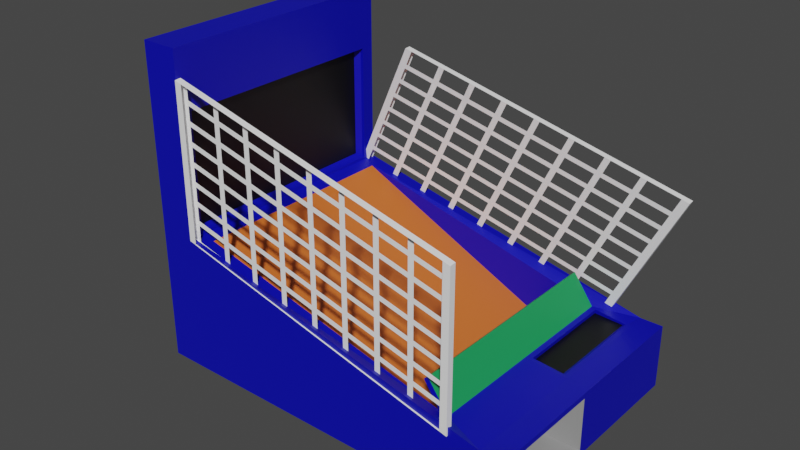 # Source: BasketballGame.blend  (saved by Blender 2.93.21; exported with 4.5.12 LTS)
import bpy
from mathutils import Matrix  # noqa: F401  (used for matrix-valued properties, if any)

bpy.ops.wm.read_factory_settings(use_empty=True)
scene = bpy.context.scene
scene.name = 'Scene'

# ---- collections
col_collection = bpy.data.collections.new('Collection'); scene.collection.children.link(col_collection)

# ---- materials (node trees are filled in below, after node groups)
mat_game_grid = bpy.data.materials.new('game grid')
mat_game_grid.use_transparent_shadow = False
mat_basketball_mechine = bpy.data.materials.new('basketball mechine')
mat_basketball_mechine.use_transparent_shadow = False
mat_basketball_screen = bpy.data.materials.new('basketball screen')
mat_basketball_screen.use_transparent_shadow = False
mat_basketball_base = bpy.data.materials.new('basketball base ')
mat_basketball_base.use_transparent_shadow = False
mat_basketball_buffer = bpy.data.materials.new('basketball buffer')
mat_basketball_buffer.use_transparent_shadow = False
mat_mechine_hole = bpy.data.materials.new('mechine hole')
mat_mechine_hole.use_transparent_shadow = False

# ---- material node trees
mat_game_grid.use_nodes = True; mat_game_grid.node_tree.nodes.clear()
_N = mat_game_grid.node_tree.nodes; _L = mat_game_grid.node_tree.links
n0 = _N.new('ShaderNodeBsdfPrincipled'); n0.name = 'Principled BSDF'; n0.location = (10, 300)
n0.distribution = 'GGX'
n0.subsurface_method = 'BURLEY'
n0.inputs[0].default_value = (1.0, 1.0, 1.0, 1.0)
n0.inputs[3].default_value = 1.45
n0.inputs[27].default_value = (0.0, 0.0, 0.0, 1.0)
n0.inputs[28].default_value = 1.0
n1 = _N.new('ShaderNodeOutputMaterial'); n1.name = 'Material Output'; n1.location = (300, 300)
_L.new(n0.outputs[0], n1.inputs[0])
n1.is_active_output = True
mat_basketball_mechine.use_nodes = True; mat_basketball_mechine.node_tree.nodes.clear()
_N = mat_basketball_mechine.node_tree.nodes; _L = mat_basketball_mechine.node_tree.links
n0 = _N.new('ShaderNodeBsdfPrincipled'); n0.name = 'Principled BSDF'; n0.location = (10, 300)
n0.distribution = 'GGX'
n0.subsurface_method = 'BURLEY'
n0.inputs[0].default_value = (0.0, 0.001015, 0.4385, 1.0)
n0.inputs[3].default_value = 1.45
n0.inputs[27].default_value = (0.0, 0.0, 0.0, 1.0)
n0.inputs[28].default_value = 1.0
n1 = _N.new('ShaderNodeOutputMaterial'); n1.name = 'Material Output'; n1.location = (300, 300)
_L.new(n0.outputs[0], n1.inputs[0])
n1.is_active_output = True
mat_basketball_screen.use_nodes = True; mat_basketball_screen.node_tree.nodes.clear()
_N = mat_basketball_screen.node_tree.nodes; _L = mat_basketball_screen.node_tree.links
n0 = _N.new('ShaderNodeBsdfPrincipled'); n0.name = 'Principled BSDF'; n0.location = (10, 300)
n0.distribution = 'GGX'
n0.subsurface_method = 'BURLEY'
n0.inputs[0].default_value = (0.0, 0.0, 0.0, 1.0)
n0.inputs[3].default_value = 1.45
n0.inputs[27].default_value = (0.0, 0.0, 0.0, 1.0)
n0.inputs[28].default_value = 1.0
n1 = _N.new('ShaderNodeOutputMaterial'); n1.name = 'Material Output'; n1.location = (300, 300)
_L.new(n0.outputs[0], n1.inputs[0])
n1.is_active_output = True
mat_basketball_base.use_nodes = True; mat_basketball_base.node_tree.nodes.clear()
_N = mat_basketball_base.node_tree.nodes; _L = mat_basketball_base.node_tree.links
n0 = _N.new('ShaderNodeBsdfPrincipled'); n0.name = 'Principled BSDF'; n0.location = (10, 300)
n0.distribution = 'GGX'
n0.subsurface_method = 'BURLEY'
n0.inputs[0].default_value = (0.6819, 0.1421, 0.02182, 1.0)
n0.inputs[3].default_value = 1.45
n0.inputs[27].default_value = (0.0, 0.0, 0.0, 1.0)
n0.inputs[28].default_value = 1.0
n1 = _N.new('ShaderNodeOutputMaterial'); n1.name = 'Material Output'; n1.location = (300, 300)
_L.new(n0.outputs[0], n1.inputs[0])
n1.is_active_output = True
mat_basketball_buffer.use_nodes = True; mat_basketball_buffer.node_tree.nodes.clear()
_N = mat_basketball_buffer.node_tree.nodes; _L = mat_basketball_buffer.node_tree.links
n0 = _N.new('ShaderNodeBsdfPrincipled'); n0.name = 'Principled BSDF'; n0.location = (10, 300)
n0.distribution = 'GGX'
n0.subsurface_method = 'BURLEY'
n0.inputs[0].default_value = (0.01128, 0.3083, 0.08834, 1.0)
n0.inputs[3].default_value = 1.45
n0.inputs[27].default_value = (0.0, 0.0, 0.0, 1.0)
n0.inputs[28].default_value = 1.0
n1 = _N.new('ShaderNodeOutputMaterial'); n1.name = 'Material Output'; n1.location = (300, 300)
_L.new(n0.outputs[0], n1.inputs[0])
n1.is_active_output = True
mat_mechine_hole.use_nodes = True; mat_mechine_hole.node_tree.nodes.clear()
_N = mat_mechine_hole.node_tree.nodes; _L = mat_mechine_hole.node_tree.links
n0 = _N.new('ShaderNodeBsdfPrincipled'); n0.name = 'Principled BSDF'; n0.location = (10, 300)
n0.distribution = 'GGX'
n0.subsurface_method = 'BURLEY'
n0.inputs[0].default_value = (0.3238, 0.3238, 0.3238, 1.0)
n0.inputs[3].default_value = 1.45
n0.inputs[27].default_value = (0.0, 0.0, 0.0, 1.0)
n0.inputs[28].default_value = 1.0
n1 = _N.new('ShaderNodeOutputMaterial'); n1.name = 'Material Output'; n1.location = (300, 300)
_L.new(n0.outputs[0], n1.inputs[0])
n1.is_active_output = True

# ---- world
world_world = bpy.data.worlds.new('World'); scene.world = world_world
world_world.use_nodes = True; world_world.node_tree.nodes.clear()
_N = world_world.node_tree.nodes; _L = world_world.node_tree.links
n0 = _N.new('ShaderNodeOutputWorld'); n0.name = 'World Output'; n0.location = (300, 300)
n1 = _N.new('ShaderNodeBackground'); n1.name = 'Background'; n1.location = (10, 300)
n1.inputs[0].default_value = (0.05088, 0.05088, 0.05088, 1.0)
_L.new(n1.outputs[0], n0.inputs[0])
n0.is_active_output = True
world_world.color = (0.05088, 0.05088, 0.05088)
world_world.use_sun_shadow = False
world_world.sun_shadow_jitter_overblur = 0.0

# ---- meshes
me_cube_003 = bpy.data.meshes.new('Cube.003')
me_cube_003.from_pydata([(-1.0, -2.218, -0.7633), (-1.0, -2.218, 1.237), (-1.0, -0.2175, -0.7555), (-1.0, -0.2175, 1.244), (1.0, -2.367, -1.724), (1.0, -2.367, 0.2764), (1.0, -0.367, -1.716), (1.0, -0.367, 0.2841), (-1.0, -2.218, 0.2367), (1.0, -2.367, -0.7236), (1.0, -2.367, -1.224), (-1.0, -2.218, -0.2633), (-1.0, -2.218, 0.7367), (1.0, -2.367, -0.2236), (1.0, -2.367, -0.4736), (-1.0, -2.218, 0.4867), (-1.0, -2.218, 0.9867), (1.0, -2.367, 0.02639), (-1.0, -2.218, -0.01326), (1.0, -2.367, -0.9736), (1.0, -2.367, -1.474), (-1.0, -2.218, -0.5133), (-1.0, -0.2175, 1.028), (-1.0, -0.2175, 0.9612), (-1.0, -0.2475, 0.9944), (1.0, -0.367, 0.0008866), (1.0, -0.367, 0.06741), (1.0, -0.397, 0.03403), (-1.0, -0.2175, 0.7778), (-1.0, -0.2175, 0.7112), (-1.0, -0.2475, 0.7444), (1.0, -0.367, -0.2491), (1.0, -0.367, -0.1826), (1.0, -0.397, -0.216), (-1.0, -0.2175, 0.5278), (-1.0, -0.2175, 0.4612), (-1.0, -0.2475, 0.4944), (1.0, -0.367, -0.4991), (1.0, -0.367, -0.4326), (1.0, -0.397, -0.466), (-1.0, -0.2175, 0.2778), (-1.0, -0.2175, 0.2112), (-1.0, -0.2475, 0.2444), (1.0, -0.367, -0.7491), (1.0, -0.367, -0.6826), (1.0, -0.397, -0.716), (-1.0, -0.2175, 0.02776), (-1.0, -0.2175, -0.03876), (-1.0, -0.2475, -0.005617), (1.0, -0.367, -0.9991), (1.0, -0.367, -0.9326), (1.0, -0.397, -0.966), (-1.0, -0.2175, -0.2222), (-1.0, -0.2175, -0.2888), (-1.0, -0.2475, -0.2556), (1.0, -0.367, -1.249), (1.0, -0.367, -1.183), (1.0, -0.397, -1.216), (-1.0, -0.2175, -0.4722), (-1.0, -0.2175, -0.5388), (-1.0, -0.2475, -0.5056), (1.0, -0.367, -1.499), (1.0, -0.367, -1.433), (1.0, -0.397, -1.466), (-0.95, -0.2213, -0.7795), (-0.95, -0.2213, 1.22), (-0.95, -2.221, -0.7873), (-0.95, -2.221, 1.213), (-0.95, -2.221, 0.2127), (-0.95, -2.221, -0.2873), (-0.95, -2.221, 0.7127), (-0.95, -2.221, 0.4627), (-0.95, -2.221, 0.9627), (-0.95, -2.221, -0.03727), (-0.95, -2.221, -0.5373), (-0.95, -0.2213, 1.004), (-0.95, -0.2213, 0.9372), (-0.95, -0.2213, 0.7538), (-0.95, -0.2213, 0.6872), (-0.95, -0.2213, 0.5038), (-0.95, -0.2213, 0.4372), (-0.95, -0.2213, 0.2538), (-0.95, -0.2213, 0.1872), (-0.95, -0.2213, 0.003752), (-0.95, -0.2213, -0.06277), (-0.95, -0.2213, -0.2462), (-0.95, -0.2213, -0.3128), (-0.95, -0.2213, -0.4962), (-0.95, -0.2213, -0.5628), (0.9513, -0.3634, 0.3076), (0.9513, -2.363, -1.7), (0.9513, -0.3634, 0.09082), (0.9513, -0.3634, -0.1592), (0.9513, -0.3634, -0.4092), (0.9513, -0.3634, -0.6592), (0.9513, -0.3634, -0.9092), (0.9513, -0.3634, -1.159), (0.9513, -0.3634, -1.409), (0.9513, -0.3634, -1.692), (0.9513, -2.363, 0.2998), (0.9513, -2.363, -0.7002), (0.9513, -2.363, -1.2), (0.9513, -2.363, -0.2002), (0.9513, -2.363, -0.4502), (0.9513, -2.363, 0.0498), (0.9513, -2.363, -0.9502), (0.9513, -2.363, -1.45), (0.9513, -0.3634, 0.0243), (0.9513, -0.3634, -0.2257), (0.9513, -0.3634, -0.4757), (0.9513, -0.3634, -0.7257), (0.9513, -0.3634, -0.9757), (0.9513, -0.3634, -1.226), (0.9513, -0.3634, -1.476), (0.006754, -2.293, 0.7533), (0.006754, -2.293, -1.247), (-0.4778, -2.257, 0.986), (-0.4778, -2.257, -1.014), (0.479, -2.328, -1.473), (0.479, -2.328, 0.5266), (0.7151, -2.346, -1.587), (0.7151, -2.346, 0.4132), (0.2429, -2.31, 0.6399), (0.2429, -2.31, -1.36), (-0.2355, -2.275, -1.13), (-0.2355, -2.275, 0.8697), (-0.7139, -2.239, 1.099), (-0.7139, -2.239, -0.9006), (0.7351, -0.3472, 0.4114), (0.6952, -0.3442, 0.4305), (0.7151, -0.3657, 0.4209), (0.7351, -0.3472, 0.1946), (0.6952, -0.3442, 0.2138), (0.7351, -0.3472, -0.05538), (0.6952, -0.3442, -0.03622), (0.7351, -0.3472, -0.3054), (0.6952, -0.3442, -0.2862), (0.6952, -0.3442, -0.5362), (0.7351, -0.3472, -0.5554), (0.7351, -0.3472, -0.8054), (0.6952, -0.3442, -0.7862), (0.7351, -0.3472, -1.055), (0.6952, -0.3442, -1.036), (0.7351, -0.3472, -1.305), (0.6952, -0.3442, -1.286), (0.6952, -0.3442, -1.569), (0.7351, -0.3472, -1.589), (0.7151, -0.3657, -1.579), (0.6952, -0.3442, 0.1473), (0.7351, -0.3472, 0.1281), (0.6952, -0.3442, -0.1027), (0.7351, -0.3472, -0.1219), (0.7351, -0.3472, -0.3719), (0.6952, -0.3442, -0.3527), (0.6952, -0.3442, -0.6027), (0.7351, -0.3472, -0.6219), (0.6952, -0.3442, -0.8527), (0.7351, -0.3472, -0.8719), (0.6952, -0.3442, -1.103), (0.7351, -0.3472, -1.122), (0.6952, -0.3442, -1.353), (0.7351, -0.3472, -1.372), (0.4989, -0.3296, 0.5247), (0.4591, -0.3266, 0.5439), (0.479, -0.3481, 0.5342), (0.4989, -0.3296, 0.308), (0.4591, -0.3266, 0.3272), (0.4989, -0.3296, 0.058), (0.4591, -0.3266, 0.07716), (0.4989, -0.3296, -0.192), (0.4591, -0.3266, -0.1728), (0.4591, -0.3266, -0.4228), (0.4989, -0.3296, -0.442), (0.4989, -0.3296, -0.692), (0.4591, -0.3266, -0.6728), (0.4989, -0.3296, -0.942), (0.4591, -0.3266, -0.9228), (0.4989, -0.3296, -1.192), (0.4591, -0.3266, -1.173), (0.4591, -0.3266, -1.456), (0.4989, -0.3296, -1.475), (0.479, -0.3481, -1.466), (0.4591, -0.3266, 0.2606), (0.4989, -0.3296, 0.2415), (0.4591, -0.3266, 0.01063), (0.4989, -0.3296, -0.00852), (0.4989, -0.3296, -0.2585), (0.4591, -0.3266, -0.2394), (0.4591, -0.3266, -0.4894), (0.4989, -0.3296, -0.5085), (0.4591, -0.3266, -0.7394), (0.4989, -0.3296, -0.7585), (0.4591, -0.3266, -0.9894), (0.4989, -0.3296, -1.009), (0.4591, -0.3266, -1.239), (0.4989, -0.3296, -1.259), (-0.01319, -0.2913, -1.229), (0.0267, -0.2943, -1.248), (0.006754, -0.3128, -1.239), (-0.01319, -0.2913, 0.4874), (0.0267, -0.2943, 0.4682), (-0.01319, -0.2913, 0.2374), (0.0267, -0.2943, 0.2182), (0.0267, -0.2943, -0.03176), (-0.01319, -0.2913, -0.0126), (-0.01319, -0.2913, -0.2626), (0.0267, -0.2943, -0.2818), (-0.01319, -0.2913, -0.5126), (0.0267, -0.2943, -0.5318), (-0.01319, -0.2913, -0.7626), (0.0267, -0.2943, -0.7818), (-0.01319, -0.2913, -1.013), (0.0267, -0.2943, -1.032), (0.0267, -0.2943, 0.7515), (-0.01319, -0.2913, 0.7707), (0.006754, -0.3128, 0.761), (0.0267, -0.2943, 0.5348), (-0.01319, -0.2913, 0.5539), (0.0267, -0.2943, 0.2848), (-0.01319, -0.2913, 0.3039), (0.0267, -0.2943, 0.03477), (-0.01319, -0.2913, 0.05392), (-0.01319, -0.2913, -0.1961), (0.0267, -0.2943, -0.2152), (0.0267, -0.2943, -0.4652), (-0.01319, -0.2913, -0.4461), (0.0267, -0.2943, -0.7152), (-0.01319, -0.2913, -0.6961), (0.0267, -0.2943, -0.9652), (-0.01319, -0.2913, -0.9461), (-0.4977, -0.2551, -0.9967), (-0.4578, -0.2581, -1.016), (-0.4778, -0.2766, -1.006), (-0.4578, -0.2581, 0.7009), (-0.4977, -0.2551, 0.7201), (-0.4578, -0.2581, 0.4509), (-0.4977, -0.2551, 0.4701), (-0.4977, -0.2551, 0.2201), (-0.4578, -0.2581, 0.2009), (-0.4578, -0.2581, -0.04909), (-0.4977, -0.2551, -0.02994), (-0.4578, -0.2581, -0.2991), (-0.4977, -0.2551, -0.2799), (-0.4578, -0.2581, -0.5491), (-0.4977, -0.2551, -0.5299), (-0.4578, -0.2581, -0.7991), (-0.4977, -0.2551, -0.7799), (-0.4578, -0.2581, 0.9842), (-0.4977, -0.2551, 1.003), (-0.4778, -0.2766, 0.9937), (-0.4977, -0.2551, 0.7866), (-0.4578, -0.2581, 0.7674), (-0.4977, -0.2551, 0.5366), (-0.4578, -0.2581, 0.5174), (-0.4977, -0.2551, 0.2866), (-0.4578, -0.2581, 0.2674), (-0.4578, -0.2581, 0.01743), (-0.4977, -0.2551, 0.03659), (-0.4977, -0.2551, -0.2134), (-0.4578, -0.2581, -0.2326), (-0.4977, -0.2551, -0.4634), (-0.4578, -0.2581, -0.4826), (-0.4977, -0.2551, -0.7134), (-0.4578, -0.2581, -0.7326), (0.2229, -0.3089, -1.343), (0.2628, -0.3119, -1.362), (0.2429, -0.3304, -1.352), (0.2628, -0.3119, 0.3549), (0.2229, -0.3089, 0.374), (0.2628, -0.3119, 0.1049), (0.2229, -0.3089, 0.124), (0.2229, -0.3089, -0.126), (0.2628, -0.3119, -0.1451), (0.2628, -0.3119, -0.3951), (0.2229, -0.3089, -0.376), (0.2628, -0.3119, -0.6451), (0.2229, -0.3089, -0.626), (0.2628, -0.3119, -0.8951), (0.2229, -0.3089, -0.876), (0.2628, -0.3119, -1.145), (0.2229, -0.3089, -1.126), (0.2628, -0.3119, 0.6381), (0.2229, -0.3089, 0.6573), (0.2429, -0.3304, 0.6476), (0.2229, -0.3089, 0.4405), (0.2628, -0.3119, 0.4214), (0.2229, -0.3089, 0.1905), (0.2628, -0.3119, 0.1714), (0.2229, -0.3089, -0.05946), (0.2628, -0.3119, -0.07861), (0.2628, -0.3119, -0.3286), (0.2229, -0.3089, -0.3095), (0.2229, -0.3089, -0.5595), (0.2628, -0.3119, -0.5786), (0.2229, -0.3089, -0.8095), (0.2628, -0.3119, -0.8286), (0.2229, -0.3089, -1.059), (0.2628, -0.3119, -1.079), (-0.7338, -0.2374, -0.8833), (-0.694, -0.2404, -0.9025), (-0.7139, -0.2589, -0.893), (-0.7338, -0.2374, 0.8334), (-0.694, -0.2404, 0.8143), (-0.7338, -0.2374, 0.5834), (-0.694, -0.2404, 0.5643), (-0.694, -0.2404, 0.3143), (-0.7338, -0.2374, 0.3334), (-0.7338, -0.2374, 0.08343), (-0.694, -0.2404, 0.06428), (-0.7338, -0.2374, -0.1666), (-0.694, -0.2404, -0.1857), (-0.7338, -0.2374, -0.4166), (-0.694, -0.2404, -0.4357), (-0.7338, -0.2374, -0.6666), (-0.694, -0.2404, -0.6857), (-0.694, -0.2404, 1.098), (-0.7338, -0.2374, 1.117), (-0.7139, -0.2589, 1.107), (-0.694, -0.2404, 0.8808), (-0.7338, -0.2374, 0.9), (-0.694, -0.2404, 0.6308), (-0.7338, -0.2374, 0.65), (-0.694, -0.2404, 0.3808), (-0.7338, -0.2374, 0.4), (-0.7338, -0.2374, 0.15), (-0.694, -0.2404, 0.1308), (-0.694, -0.2404, -0.1192), (-0.7338, -0.2374, -0.1), (-0.694, -0.2404, -0.3692), (-0.7338, -0.2374, -0.35), (-0.694, -0.2404, -0.6192), (-0.7338, -0.2374, -0.6), (-0.2156, -0.2762, 0.8678), (-0.2555, -0.2732, 0.887), (-0.2355, -0.2947, 0.8773), (-0.2555, -0.2732, 0.6703), (-0.2156, -0.2762, 0.6511), (-0.2555, -0.2732, 0.4203), (-0.2156, -0.2762, 0.4011), (-0.2555, -0.2732, 0.1703), (-0.2156, -0.2762, 0.1511), (-0.2156, -0.2762, -0.0989), (-0.2555, -0.2732, -0.07975), (-0.2555, -0.2732, -0.3297), (-0.2156, -0.2762, -0.3489), (-0.2555, -0.2732, -0.5797), (-0.2156, -0.2762, -0.5989), (-0.2555, -0.2732, -0.8297), (-0.2156, -0.2762, -0.8489), (-0.2555, -0.2732, -1.113), (-0.2156, -0.2762, -1.132), (-0.2355, -0.2947, -1.123), (-0.2156, -0.2762, 0.5846), (-0.2555, -0.2732, 0.6037), (-0.2156, -0.2762, 0.3346), (-0.2555, -0.2732, 0.3537), (-0.2555, -0.2732, 0.1037), (-0.2156, -0.2762, 0.08458), (-0.2156, -0.2762, -0.1654), (-0.2555, -0.2732, -0.1463), (-0.2156, -0.2762, -0.4154), (-0.2555, -0.2732, -0.3963), (-0.2156, -0.2762, -0.6654), (-0.2555, -0.2732, -0.6463), (-0.2156, -0.2762, -0.9154), (-0.2555, -0.2732, -0.8963), (0.1659, 77.31, -0.2374), (-1.253, 79.02, -2.554), (-1.253, 79.02, -0.7564), (-1.001, 79.02, -2.554), (-0.9192, 74.08, -0.795), (-1.253, 79.02, 0.8573), (-1.001, 74.65, 0.8199), (-1.253, 79.02, 1.6), (-1.001, 79.02, 1.6), (-1.253, -1.872, -2.554), (-1.253, -1.872, -0.7564), (1.126, -1.872, -2.554), (0.9217, 3.074, -1.668), (-1.253, 38.58, -2.554), (-1.253, 38.58, -0.7564), (-1.001, -1.872, -2.554), (-0.9192, 3.074, -0.795), (-1.001, 38.58, -0.719), (-1.001, 38.58, -2.554), (-1.253, 38.58, 0.8573), (-1.253, -1.872, 0.8573), (-1.001, 2.504, 0.8199), (-1.001, 38.58, 0.8199), (-1.253, 38.58, 1.6), (-1.253, -1.872, 1.6), (-1.001, -1.872, 1.6), (-1.001, 38.58, 1.6), (0.9573, 73.48, -1.675), (0.9573, 39.75, -1.675), (-1.001, 74.65, -0.719), (1.18, 73.0, -1.712), (1.18, 39.75, -1.712), (-0.9192, 38.58, -0.795), (-1.001, 2.504, -0.719), (1.214, -1.872, -1.707), (-0.9192, 38.58, -0.8021), (0.9217, 38.58, -2.456), (-0.9192, 74.08, -0.8021), (0.9217, 74.08, -2.456), (-0.9192, 3.074, -0.8021), (0.9217, 3.074, -2.456), (-1.001, 79.02, -0.7564), (-1.001, 79.02, 0.8573), (-1.001, 38.58, -0.7564), (-1.001, 38.58, 0.8573), (-1.001, -1.872, -0.7564), (-1.001, -1.872, 0.8573), (-1.023, 74.72, -0.7078), (-1.053, 73.08, -0.6778), (-1.053, 38.74, -0.6778), (-1.023, 38.65, -0.7077), (-1.053, 73.08, 0.8315), (-1.023, 74.72, 0.8311), (-1.023, 38.65, 0.8312), (-1.053, 38.74, 0.8315), (-1.053, 4.403, -0.6778), (-1.023, 2.574, -0.7078), (-1.023, 2.574, 0.8311), (-1.053, 4.403, 0.8315), (0.9217, 38.58, -1.812), (0.9217, 3.074, -1.812), (-0.9192, 38.58, -0.7963), (-0.9192, 74.08, -0.7963), (0.9217, 74.08, -1.812), (-0.9192, 3.074, -0.7963), (0.7793, 74.08, -1.288), (0.7793, 38.58, -1.288), (0.7793, 3.074, -1.288), (0.7525, 3.074, -1.333), (0.7525, 74.08, -1.333), (0.7525, 38.58, -1.333), (0.9217, 74.08, -1.668), (0.9217, 38.58, -1.668), (1.158, 73.16, -1.736), (1.158, 39.91, -1.736), (0.9518, 73.74, -1.735), (0.9518, 40.01, -1.735), (1.214, 79.02, -1.707), (1.126, 79.02, -2.554), (1.126, 38.58, -2.554), (1.214, 38.58, -1.707), (1.367, 79.02, -1.707), (1.367, 79.02, -2.554), (1.367, 35.69, -2.485), (1.367, 35.69, -1.777), (1.367, 1.015, -1.777), (1.367, 1.015, -2.485), (1.367, 38.58, -1.707), (1.367, 38.58, -2.554), (1.367, -1.872, -1.707), (1.367, -1.872, -2.554), (0.9744, 35.69, -1.777), (0.9744, 35.69, -2.485), (0.9744, 1.015, -1.777), (0.9744, 1.015, -2.485), (-0.312, 29.69, -2.782), (0.06182, 29.69, -2.782), (-0.312, 47.46, -2.782), (0.06182, 47.46, -2.782), (-1.516, 77.41, 1.171), (-1.58, 77.17, 0.7018), (1.015, 79.32, -1.692), (1.504, 73.64, 0.1138), (1.016, 77.26, -1.695), (1.506, 71.59, 0.1109), (-1.04, 78.01, -0.7549), (-0.5505, 72.33, 1.051), (-1.038, 75.95, -0.7578), (-0.5491, 70.28, 1.048), (1.26, 76.48, -0.789), (-0.7951, 75.17, 0.1479), (-0.9174, 76.59, -0.3035), (1.137, 77.9, -1.24), (1.382, 75.06, -0.3376), (-0.6728, 73.75, 0.5993), (-0.7339, 74.46, 0.3736), (1.321, 75.77, -0.5633), (1.443, 74.35, -0.1119), (-0.6116, 73.04, 0.825), (1.199, 77.19, -1.015), (-0.8562, 75.88, -0.07778), (-0.9785, 77.3, -0.5292), (1.076, 78.61, -1.466), (1.453, 72.2, -0.08472), (1.436, 72.39, -0.1448), (1.445, 72.33, -0.1147), (-0.6184, 71.08, 0.7921), (-0.6021, 70.89, 0.8522), (-0.6103, 71.02, 0.8222), (1.392, 72.91, -0.3104), (1.375, 73.1, -0.3705), (1.383, 73.04, -0.3404), (-0.6796, 71.79, 0.5664), (-0.6633, 71.6, 0.6265), (-0.6715, 71.73, 0.5965), (1.33, 73.62, -0.5361), (1.314, 73.81, -0.5962), (1.322, 73.75, -0.5661), (-0.7407, 72.5, 0.3407), (-0.7245, 72.31, 0.4008), (-0.7326, 72.44, 0.3708), (1.269, 74.33, -0.7618), (1.253, 74.52, -0.8219), (1.261, 74.46, -0.7918), (-0.8019, 73.21, 0.115), (-0.7856, 73.02, 0.1751), (-0.7938, 73.15, 0.1451), (1.208, 75.04, -0.9875), (1.192, 75.23, -1.048), (1.2, 75.17, -1.018), (-0.863, 73.92, -0.1107), (-0.8468, 73.73, -0.05064), (-0.8549, 73.86, -0.08063), (1.147, 75.75, -1.213), (1.131, 75.94, -1.273), (1.139, 75.87, -1.243), (-0.9242, 74.63, -0.3364), (-0.9079, 74.44, -0.2763), (-0.9161, 74.57, -0.3063), (1.086, 76.46, -1.439), (1.069, 76.65, -1.499), (1.078, 76.58, -1.469), (-0.9853, 75.34, -0.5621), (-0.9691, 75.15, -0.502), (-0.9772, 75.28, -0.532), (0.9651, 77.23, -1.671), (1.454, 71.55, 0.1344), (0.9638, 79.29, -1.668), (1.453, 73.61, 0.1373), (1.208, 76.45, -0.7655), (1.086, 77.87, -1.217), (1.331, 75.03, -0.3141), (1.27, 75.74, -0.5398), (1.392, 74.32, -0.08844), (1.147, 77.16, -0.9912), (1.025, 78.58, -1.443), (1.401, 72.17, -0.0613), (1.385, 72.36, -0.1214), (1.34, 72.88, -0.287), (1.324, 73.07, -0.3471), (1.279, 73.59, -0.5127), (1.263, 73.78, -0.5728), (1.218, 74.3, -0.7384), (1.202, 74.49, -0.7985), (1.157, 75.01, -0.9641), (1.14, 75.2, -1.024), (1.096, 75.72, -1.19), (1.079, 75.91, -1.25), (1.034, 76.43, -1.415), (1.018, 76.62, -1.476), (-0.499, 70.31, 1.025), (-0.9896, 78.04, -0.7777), (-0.5521, 70.93, 0.8293), (-0.6132, 71.63, 0.6036), (-0.6744, 72.34, 0.3779), (-0.7355, 73.05, 0.1522), (-0.7967, 73.76, -0.07348), (-0.8578, 74.47, -0.2992), (-0.919, 75.18, -0.5249), (-0.9883, 75.99, -0.7806), (-0.5004, 72.37, 1.028), (-0.745, 75.2, 0.1251), (-0.8673, 76.62, -0.3263), (-0.6227, 73.79, 0.5765), (-0.6838, 74.49, 0.3508), (-0.5615, 73.08, 0.8022), (-0.8061, 75.91, -0.1006), (-0.9284, 77.33, -0.552), (-0.5683, 71.11, 0.7693), (-0.6295, 71.82, 0.5436), (-0.6906, 72.53, 0.3179), (-0.7518, 73.24, 0.09216), (-0.8129, 73.95, -0.1335), (-0.8741, 74.66, -0.3592), (-0.9352, 75.37, -0.5849), (0.47, 72.98, 0.5854), (-0.0192, 78.66, -1.22), (0.9678, 73.3, 0.3585), (0.4786, 78.98, -1.447), (-0.5044, 78.35, -0.9989), (-0.01518, 72.68, 0.8067), (-0.747, 78.2, -0.8883), (-0.2578, 72.52, 0.9173), (0.2274, 72.83, 0.696), (-0.2618, 78.51, -1.11), (0.2297, 78.82, -1.334), (0.7189, 73.14, 0.4719), (1.21, 73.46, 0.2479), (0.7212, 79.13, -1.558), (-0.2769, 70.45, 0.9237), (-0.236, 70.48, 0.905), (-0.2565, 70.49, 0.9144), (-0.33, 71.07, 0.7281), (-0.2889, 71.27, 0.7102), (-0.3911, 71.78, 0.5024), (-0.3501, 71.8, 0.4837), (-0.4523, 72.49, 0.2767), (-0.4113, 72.51, 0.258), (-0.4724, 73.22, 0.03227), (-0.5134, 73.2, 0.05095), (-0.5746, 73.9, -0.1747), (-0.5336, 73.93, -0.1934), (-0.6357, 74.61, -0.4004), (-0.5947, 74.64, -0.4191), (-0.6969, 75.32, -0.6261), (-0.6559, 75.35, -0.6448), (-0.7252, 76.15, -0.9006), (-0.7662, 76.13, -0.8819), (-0.7457, 76.16, -0.8912), (-0.3052, 71.45, 0.6501), (-0.3462, 71.26, 0.668), (-0.3664, 71.99, 0.4236), (-0.4074, 71.96, 0.4423), (-0.4685, 72.67, 0.2166), (-0.4276, 72.7, 0.1979), (-0.4887, 73.41, -0.02779), (-0.5297, 73.38, -0.009104), (-0.5499, 74.12, -0.2535), (-0.5908, 74.09, -0.2348), (-0.611, 74.83, -0.4792), (-0.652, 74.8, -0.4605), (-0.6722, 75.54, -0.7049), (-0.7131, 75.51, -0.6862), (-0.03435, 70.61, 0.8131), (0.006635, 70.63, 0.7944), (-0.01387, 70.64, 0.8038), (-0.08731, 71.39, 0.6183), (-0.04638, 71.25, 0.5988), (-0.1485, 71.93, 0.3917), (-0.1075, 71.96, 0.3731), (-0.2097, 72.64, 0.166), (-0.1687, 72.67, 0.1474), (-0.2298, 73.38, -0.07834), (-0.2708, 73.35, -0.05966), (-0.332, 74.06, -0.2854), (-0.291, 74.09, -0.304), (-0.3931, 74.77, -0.5111), (-0.3521, 74.79, -0.5297), (-0.4543, 75.48, -0.7368), (-0.4133, 75.5, -0.7554), (-0.4826, 76.31, -1.011), (-0.5236, 76.28, -0.9925), (-0.5031, 76.32, -1.002), (-0.06265, 71.44, 0.5387), (-0.1036, 71.58, 0.5582), (-0.1238, 72.15, 0.313), (-0.1648, 72.12, 0.3317), (-0.2259, 72.83, 0.106), (-0.185, 72.86, 0.0873), (-0.2461, 73.56, -0.1384), (-0.2871, 73.54, -0.1197), (-0.3073, 74.27, -0.3641), (-0.3482, 74.25, -0.3454), (-0.3684, 74.98, -0.5898), (-0.4094, 74.96, -0.5711), (-0.4296, 75.69, -0.8155), (-0.4705, 75.67, -0.7968), (0.002607, 76.62, -1.232), (-0.03837, 76.59, -1.214), (-0.0179, 76.62, -1.223), (0.4225, 71.75, 0.3175), (0.3816, 71.72, 0.3362), (0.3614, 72.45, 0.09178), (0.3204, 72.43, 0.1105), (0.2592, 73.14, -0.1152), (0.3002, 73.16, -0.1339), (0.2391, 73.87, -0.3596), (0.1981, 73.85, -0.3409), (0.1779, 74.58, -0.5853), (0.1369, 74.56, -0.5666), (0.1168, 75.29, -0.811), (0.07579, 75.27, -0.7923), (0.05562, 76.0, -1.037), (0.01464, 75.98, -1.018), (0.4508, 70.92, 0.5919), (0.4918, 70.94, 0.5732), (0.4713, 70.95, 0.5826), (0.3978, 71.53, 0.3962), (0.4388, 71.56, 0.3775), (0.3367, 72.24, 0.1705), (0.3777, 72.27, 0.1518), (0.2755, 72.95, -0.05518), (0.3165, 72.98, -0.07386), (0.2554, 73.68, -0.2996), (0.2144, 73.66, -0.2809), (0.1532, 74.37, -0.5066), (0.1942, 74.39, -0.5253), (0.09207, 75.08, -0.7323), (0.133, 75.1, -0.751), (0.03091, 75.79, -0.958), (0.0719, 75.81, -0.9767), (0.5004, 76.93, -1.459), (0.4594, 76.91, -1.441), (0.4799, 76.94, -1.45), (0.8794, 72.04, 0.1092), (0.9204, 72.06, 0.0905), (0.8182, 72.75, -0.1165), (0.8592, 72.77, -0.1352), (0.7981, 73.48, -0.3609), (0.7571, 73.46, -0.3422), (0.6959, 74.16, -0.5679), (0.7369, 74.19, -0.5866), (0.6348, 74.87, -0.7936), (0.6757, 74.9, -0.8123), (0.5736, 75.58, -1.019), (0.6146, 75.61, -1.038), (0.5125, 76.29, -1.245), (0.5534, 76.32, -1.264), (0.9487, 71.23, 0.3649), (0.9896, 71.26, 0.3462), (0.9691, 71.27, 0.3556), (0.9366, 71.87, 0.1506), (0.8956, 71.85, 0.1692), (0.8755, 72.58, -0.07514), (0.8345, 72.56, -0.05646), (0.8143, 73.29, -0.3008), (0.7733, 73.27, -0.2822), (0.7122, 73.98, -0.5079), (0.7532, 74.0, -0.5265), (0.692, 74.71, -0.7522), (0.651, 74.69, -0.7336), (0.6309, 75.42, -0.9779), (0.5899, 75.39, -0.9593), (0.5697, 76.13, -1.204), (0.5287, 76.1, -1.185), (-0.24, 76.46, -1.122), (-0.281, 76.44, -1.103), (-0.2605, 76.47, -1.112), (0.139, 71.56, 0.4468), (0.1799, 71.59, 0.4281), (0.07781, 72.27, 0.2211), (0.1188, 72.3, 0.2024), (0.05764, 73.01, -0.02331), (0.01666, 72.98, -0.004625), (-0.0445, 73.69, -0.2303), (-0.003515, 73.72, -0.249), (-0.1056, 74.4, -0.456), (-0.06467, 74.43, -0.4747), (-0.1668, 75.11, -0.6817), (-0.1258, 75.14, -0.7004), (-0.228, 75.82, -0.9074), (-0.187, 75.85, -0.9261), (0.2082, 70.76, 0.7025), (0.2492, 70.79, 0.6838), (0.2287, 70.79, 0.6932), (0.1962, 71.4, 0.4881), (0.1552, 71.38, 0.5068), (0.1351, 72.11, 0.2624), (0.09408, 72.09, 0.2811), (0.07391, 72.82, 0.03675), (0.03293, 72.79, 0.05543), (-0.02822, 73.5, -0.1703), (0.01276, 73.53, -0.189), (-0.04839, 74.24, -0.4147), (-0.08938, 74.21, -0.396), (-0.1095, 74.95, -0.6404), (-0.1505, 74.92, -0.6217), (-0.1707, 75.66, -0.866), (-0.2117, 75.63, -0.8474), (0.743, 77.09, -1.57), (0.702, 77.06, -1.551), (0.7225, 77.1, -1.561), (1.163, 72.22, -0.0201), (1.122, 72.19, -0.001416), (1.102, 72.93, -0.2458), (1.061, 72.9, -0.2271), (0.9996, 73.61, -0.4528), (1.041, 73.64, -0.4715), (0.9795, 74.35, -0.6972), (0.9385, 74.32, -0.6785), (0.9183, 75.05, -0.9229), (0.8773, 75.03, -0.9042), (0.8572, 75.76, -1.149), (0.8162, 75.74, -1.13), (0.796, 76.47, -1.374), (0.755, 76.45, -1.356), (1.191, 71.39, 0.2543), (1.232, 71.41, 0.2356), (1.212, 71.42, 0.245), (1.138, 72.0, 0.05864), (1.179, 72.03, 0.03996), (1.077, 72.71, -0.1671), (1.118, 72.74, -0.1857), (1.016, 73.42, -0.3928), (1.057, 73.45, -0.4114), (0.9957, 74.16, -0.6371), (0.9548, 74.13, -0.6185), (0.8936, 74.84, -0.8442), (0.9346, 74.87, -0.8628), (0.8325, 75.55, -1.07), (0.8734, 75.58, -1.089), (0.7713, 76.26, -1.296), (0.8123, 76.29, -1.314), (0.6998, 71.07, 0.4784), (0.7407, 71.1, 0.4597), (0.7202, 71.11, 0.4691), (0.6877, 71.71, 0.264), (0.6467, 71.69, 0.2827), (0.6266, 72.42, 0.03835), (0.5856, 72.4, 0.05703), (0.5654, 73.13, -0.1874), (0.5244, 73.11, -0.1687), (0.4633, 73.82, -0.3944), (0.5043, 73.84, -0.4131), (0.4431, 74.55, -0.6388), (0.4021, 74.53, -0.6201), (0.382, 75.26, -0.8645), (0.341, 75.24, -0.8458), (0.3208, 75.97, -1.09), (0.2798, 75.95, -1.071), (0.2515, 76.78, -1.346), (0.2105, 76.75, -1.327), (0.231, 76.78, -1.337), (0.6305, 71.88, 0.2227), (0.6714, 71.9, 0.204), (0.5693, 72.59, -0.003025), (0.6103, 72.61, -0.02171), (0.5491, 73.32, -0.2474), (0.5082, 73.3, -0.2287), (0.447, 74.01, -0.4544), (0.488, 74.03, -0.4731), (0.3859, 74.72, -0.6801), (0.4268, 74.74, -0.6988), (0.3247, 75.43, -0.9058), (0.3657, 75.45, -0.9245), (0.2636, 76.13, -1.132), (0.3045, 76.16, -1.15)], [], [(72, 67, 1, 16), (98, 6, 4, 90), (65, 3, 1, 67), (73, 68, 8, 18), (8, 15, 36, 35, 40, 42), (45, 44, 37, 39, 14, 9), (96, 111, 49, 56), (97, 112, 55, 62), (74, 69, 11, 21), (71, 70, 12, 15), (33, 32, 25, 27, 17, 13), (12, 16, 24, 23, 28, 30), (92, 107, 25, 32), (15, 12, 30, 29, 34, 36), (93, 108, 31, 38), (39, 38, 31, 33, 13, 14), (68, 71, 15, 8), (70, 72, 16, 12), (27, 26, 7, 5, 17), (16, 1, 3, 22, 24), (91, 89, 7, 26), (18, 8, 42, 41, 46, 48), (95, 110, 43, 50), (51, 50, 43, 45, 9, 19), (69, 73, 18, 11), (66, 74, 21, 0), (63, 62, 55, 57, 10, 20), (21, 11, 54, 53, 58, 60), (98, 113, 61, 6), (22, 23, 24), (25, 26, 27), (91, 26, 25, 107), (28, 29, 30), (31, 32, 33), (92, 32, 31, 108), (34, 35, 36), (37, 38, 39), (93, 38, 37, 109), (6, 61, 63, 20, 4), (40, 41, 42), (43, 44, 45), (94, 44, 43, 110), (94, 109, 37, 44), (46, 47, 48), (49, 50, 51), (95, 50, 49, 111), (57, 56, 49, 51, 19, 10), (52, 53, 54), (55, 56, 57), (96, 56, 55, 112), (11, 18, 48, 47, 52, 54), (58, 59, 60), (61, 62, 63), (97, 62, 61, 113), (0, 21, 60, 59, 2), (58, 87, 88, 59), (52, 85, 86, 53), (46, 83, 84, 47), (40, 35, 80, 81), (40, 81, 82, 41), (34, 79, 80, 35), (28, 77, 78, 29), (22, 75, 76, 23), (2, 59, 88, 64), (46, 41, 82, 83), (22, 3, 65, 75), (34, 29, 78, 79), (28, 23, 76, 77), (58, 53, 86, 87), (52, 47, 84, 85), (2, 64, 66, 0), (17, 5, 99, 104), (7, 89, 99, 5), (19, 9, 100, 105), (20, 10, 101, 106), (14, 13, 102, 103), (9, 14, 103, 100), (13, 17, 104, 102), (10, 19, 105, 101), (4, 20, 106, 90), (285, 166, 182, 267), (172, 137, 154, 189), (289, 170, 187, 272), (290, 171, 188, 273), (293, 174, 190, 275), (164, 163, 281, 283, 122, 119), (287, 168, 184, 269), (297, 178, 194, 279), (295, 176, 192, 277), (224, 292, 276, 208), (226, 294, 278, 210), (216, 284, 268, 200), (218, 286, 270, 202), (283, 282, 213, 215, 114, 122), (223, 291, 274, 206), (220, 288, 271, 203), (228, 296, 280, 212), (249, 248, 315, 317, 126, 116), (263, 347, 365, 245), (261, 345, 363, 243), (348, 229, 211, 364), (259, 343, 361, 241), (255, 339, 356, 238), (325, 257, 240, 308), (215, 214, 332, 334, 125, 114), (320, 252, 236, 304), (318, 250, 234, 302), (328, 260, 244, 312), (326, 258, 242, 310), (131, 91, 107, 149), (181, 180, 145, 147, 120, 118), (165, 132, 148, 183), (167, 134, 150, 185), (169, 136, 153, 186), (173, 140, 156, 191), (175, 142, 158, 193), (177, 144, 160, 195), (266, 265, 179, 181, 118, 123), (138, 94, 110, 155), (147, 146, 98, 90, 120), (133, 92, 108, 151), (135, 93, 109, 152), (139, 95, 111, 157), (141, 96, 112, 159), (143, 97, 113, 161), (256, 342, 359, 239), (253, 337, 355, 235), (232, 231, 349, 351, 124, 117), (344, 225, 207, 360), (351, 350, 196, 198, 115, 124), (340, 221, 204, 357), (338, 219, 201, 354), (346, 227, 209, 362), (130, 129, 162, 164, 119, 121), (251, 335, 353, 233), (330, 262, 246, 314), (322, 254, 237, 305), (300, 299, 230, 232, 117, 127), (341, 222, 205, 358), (336, 217, 199, 352), (75, 319, 301, 76), (85, 329, 311, 86), (87, 331, 313, 88), (77, 321, 303, 78), (317, 316, 65, 67, 126), (83, 327, 309, 84), (64, 298, 300, 127, 66), (81, 324, 307, 82), (79, 323, 306, 80), (128, 129, 130), (145, 146, 147), (157, 141, 142, 156), (159, 143, 144, 158), (149, 133, 134, 148), (151, 135, 136, 150), (128, 131, 132, 129), (155, 139, 140, 154), (161, 146, 145, 160), (131, 149, 148, 132), (133, 151, 150, 134), (135, 152, 153, 136), (138, 155, 154, 137), (152, 138, 137, 153), (139, 157, 156, 140), (141, 159, 158, 142), (143, 161, 160, 144), (89, 128, 130, 121, 99), (162, 163, 164), (179, 180, 181), (191, 175, 176, 190), (193, 177, 178, 192), (183, 167, 168, 182), (185, 169, 170, 184), (162, 165, 166, 163), (189, 173, 174, 188), (195, 180, 179, 194), (165, 183, 182, 166), (167, 185, 184, 168), (169, 186, 187, 170), (172, 189, 188, 171), (186, 172, 171, 187), (173, 191, 190, 174), (175, 193, 192, 176), (177, 195, 194, 178), (196, 197, 198), (213, 214, 215), (230, 231, 232), (247, 248, 249), (264, 265, 266), (281, 282, 283), (298, 299, 300), (315, 316, 317), (208, 226, 227, 207), (210, 228, 229, 209), (200, 218, 219, 199), (202, 220, 221, 201), (213, 216, 217, 214), (206, 224, 225, 205), (212, 197, 196, 211), (216, 200, 199, 217), (218, 202, 201, 219), (220, 203, 204, 221), (223, 206, 205, 222), (203, 223, 222, 204), (224, 208, 207, 225), (226, 210, 209, 227), (228, 212, 211, 229), (263, 245, 246, 262), (261, 243, 244, 260), (259, 241, 242, 258), (238, 256, 257, 237), (256, 239, 240, 257), (255, 238, 237, 254), (253, 235, 236, 252), (251, 233, 234, 250), (245, 231, 230, 246), (239, 259, 258, 240), (247, 251, 250, 248), (235, 255, 254, 236), (233, 253, 252, 234), (243, 263, 262, 244), (241, 261, 260, 242), (297, 279, 280, 296), (295, 277, 278, 294), (293, 275, 276, 292), (272, 290, 291, 271), (290, 273, 274, 291), (289, 272, 271, 288), (287, 269, 270, 286), (285, 267, 268, 284), (279, 265, 264, 280), (273, 293, 292, 274), (281, 285, 284, 282), (269, 289, 288, 270), (267, 287, 286, 268), (277, 297, 296, 278), (275, 295, 294, 276), (310, 328, 329, 309), (312, 330, 331, 311), (302, 320, 321, 301), (304, 322, 323, 303), (315, 318, 319, 316), (308, 326, 327, 307), (314, 299, 298, 313), (318, 302, 301, 319), (320, 304, 303, 321), (322, 305, 306, 323), (325, 308, 307, 324), (305, 325, 324, 306), (326, 310, 309, 327), (328, 312, 311, 329), (330, 314, 313, 331), (198, 197, 264, 266, 123, 115), (332, 333, 334), (349, 350, 351), (348, 364, 365, 347), (346, 362, 363, 345), (344, 360, 361, 343), (357, 341, 342, 356), (341, 358, 359, 342), (340, 357, 356, 339), (338, 354, 355, 337), (336, 352, 353, 335), (364, 350, 349, 365), (358, 344, 343, 359), (332, 336, 335, 333), (354, 340, 339, 355), (352, 338, 337, 353), (362, 348, 347, 363), (360, 346, 345, 361), (334, 333, 247, 249, 116, 125), (379, 380, 368, 367), (369, 407, 443, 444), (369, 444, 445, 384), (367, 369, 384, 379), (428, 427, 401, 403), (367, 368, 407, 369), (408, 371, 373, 374), (407, 368, 371, 408), (368, 380, 385, 371), (374, 373, 389, 392), (371, 385, 389, 373), (410, 408, 374, 392), (379, 375, 376, 380), (381, 377, 400, 411), (381, 384, 445, 377), (400, 377, 456, 455), (375, 379, 384, 381), (426, 425, 402, 406), (375, 381, 411, 376), (412, 391, 390, 386), (411, 412, 386, 376), (376, 386, 385, 380), (391, 392, 389, 390), (385, 389, 392, 410), (386, 390, 389, 385), (410, 392, 391, 412), (370, 437, 443, 407), (393, 394, 442, 441), (398, 370, 407, 409), (378, 382, 411, 400), (438, 378, 400, 446), (382, 398, 409, 411), (404, 403, 401, 402), (406, 402, 401, 405), (429, 428, 403, 404), (427, 430, 405, 401), (430, 426, 406, 405), (425, 429, 404, 402), (399, 383, 416, 422), (395, 383, 409, 407), (388, 372, 408, 410), (372, 395, 407, 408), (383, 399, 411, 409), (387, 388, 410, 412), (399, 387, 412, 411), (395, 372, 418, 413), (415, 414, 417, 420, 424, 421), (372, 388, 419, 418), (388, 387, 423, 419), (387, 399, 422, 423), (414, 415, 416, 413), (418, 419, 420, 417), (413, 418, 417, 414), (422, 416, 415, 421), (424, 420, 419, 423), (421, 424, 423, 422), (383, 395, 413, 416), (437, 429, 435, 431), (382, 378, 426, 430), (398, 382, 430, 427), (437, 370, 428, 429), (429, 425, 436, 435), (370, 398, 427, 428), (432, 431, 435, 436), (433, 432, 436, 434), (438, 437, 431, 432), (426, 378, 433, 434), (425, 426, 434, 436), (378, 438, 432, 433), (396, 397, 446, 443), (394, 393, 437, 438), (393, 396, 443, 437), (397, 394, 438, 446), (441, 442, 440, 439), (396, 393, 441, 439), (397, 396, 439, 440), (394, 397, 440, 442), (444, 443, 447, 448), (450, 451, 459, 457), (453, 454, 448, 447), (446, 400, 455, 453), (443, 446, 453, 447), (377, 445, 454, 456), (445, 444, 448, 454), (450, 449, 454, 453), (452, 451, 455, 456), (449, 452, 456, 454), (451, 450, 453, 455), (460, 458, 457, 459), (451, 452, 460, 459), (452, 449, 458, 460), (449, 450, 457, 458), (461, 462, 464, 463), (539, 534, 468, 483), (565, 473, 471, 557), (532, 470, 468, 534), (540, 535, 475, 485), (475, 482, 503, 502, 507, 509), (512, 511, 504, 506, 481, 476), (563, 578, 516, 523), (564, 579, 522, 529), (541, 536, 478, 488), (538, 537, 479, 482), (500, 499, 492, 494, 484, 480), (479, 483, 491, 490, 495, 497), (559, 574, 492, 499), (482, 479, 497, 496, 501, 503), (560, 575, 498, 505), (506, 505, 498, 500, 480, 481), (535, 538, 482, 475), (537, 539, 483, 479), (494, 493, 474, 472, 484), (483, 468, 470, 489, 491), (558, 556, 474, 493), (485, 475, 509, 508, 513, 515), (562, 577, 510, 517), (518, 517, 510, 512, 476, 486), (536, 540, 485, 478), (533, 541, 488, 467), (530, 529, 522, 524, 477, 487), (488, 478, 521, 520, 525, 527), (565, 580, 528, 473), (489, 490, 491), (492, 493, 494), (558, 493, 492, 574), (495, 496, 497), (498, 499, 500), (559, 499, 498, 575), (501, 502, 503), (504, 505, 506), (560, 505, 504, 576), (473, 528, 530, 487, 471), (507, 508, 509), (510, 511, 512), (561, 511, 510, 577), (561, 576, 504, 511), (513, 514, 515), (516, 517, 518), (562, 517, 516, 578), (524, 523, 516, 518, 486, 477), (519, 520, 521), (522, 523, 524), (563, 523, 522, 579), (478, 485, 515, 514, 519, 521), (525, 526, 527), (528, 529, 530), (564, 529, 528, 580), (467, 488, 527, 526, 469), (525, 554, 555, 526), (519, 552, 553, 520), (513, 550, 551, 514), (507, 502, 547, 548), (507, 548, 549, 508), (501, 546, 547, 502), (495, 544, 545, 496), (489, 542, 543, 490), (469, 526, 555, 531), (513, 508, 549, 550), (489, 470, 532, 542), (501, 496, 545, 546), (495, 490, 543, 544), (525, 520, 553, 554), (519, 514, 551, 552), (469, 531, 533, 467), (484, 472, 566, 571), (474, 556, 566, 472), (486, 476, 567, 572), (487, 477, 568, 573), (481, 480, 569, 570), (476, 481, 570, 567), (480, 484, 571, 569), (477, 486, 572, 568), (471, 487, 573, 557), (752, 633, 649, 734), (639, 604, 621, 656), (756, 637, 654, 739), (757, 638, 655, 740), (760, 641, 657, 742), (631, 630, 748, 750, 589, 586), (754, 635, 651, 736), (764, 645, 661, 746), (762, 643, 659, 744), (691, 759, 743, 675), (693, 761, 745, 677), (683, 751, 735, 667), (685, 753, 737, 669), (750, 749, 680, 682, 581, 589), (690, 758, 741, 673), (687, 755, 738, 670), (695, 763, 747, 679), (716, 715, 782, 784, 593, 583), (730, 814, 832, 712), (728, 812, 830, 710), (815, 696, 678, 831), (726, 810, 828, 708), (722, 806, 823, 705), (792, 724, 707, 775), (682, 681, 799, 801, 592, 581), (787, 719, 703, 771), (785, 717, 701, 769), (795, 727, 711, 779), (793, 725, 709, 777), (598, 558, 574, 616), (648, 647, 612, 614, 587, 585), (632, 599, 615, 650), (634, 601, 617, 652), (636, 603, 620, 653), (640, 607, 623, 658), (642, 609, 625, 660), (644, 611, 627, 662), (733, 732, 646, 648, 585, 590), (605, 561, 577, 622), (614, 613, 565, 557, 587), (600, 559, 575, 618), (602, 560, 576, 619), (606, 562, 578, 624), (608, 563, 579, 626), (610, 564, 580, 628), (723, 809, 826, 706), (720, 804, 822, 702), (699, 698, 816, 818, 591, 584), (811, 692, 674, 827), (818, 817, 663, 665, 582, 591), (807, 688, 671, 824), (805, 686, 668, 821), (813, 694, 676, 829), (597, 596, 629, 631, 586, 588), (718, 802, 820, 700), (797, 729, 713, 781), (789, 721, 704, 772), (767, 766, 697, 699, 584, 594), (808, 689, 672, 825), (803, 684, 666, 819), (542, 786, 768, 543), (552, 796, 778, 553), (554, 798, 780, 555), (544, 788, 770, 545), (784, 783, 532, 534, 593), (550, 794, 776, 551), (531, 765, 767, 594, 533), (548, 791, 774, 549), (546, 790, 773, 547), (595, 596, 597), (612, 613, 614), (624, 608, 609, 623), (626, 610, 611, 625), (616, 600, 601, 615), (618, 602, 603, 617), (595, 598, 599, 596), (622, 606, 607, 621), (628, 613, 612, 627), (598, 616, 615, 599), (600, 618, 617, 601), (602, 619, 620, 603), (605, 622, 621, 604), (619, 605, 604, 620), (606, 624, 623, 607), (608, 626, 625, 609), (610, 628, 627, 611), (556, 595, 597, 588, 566), (629, 630, 631), (646, 647, 648), (658, 642, 643, 657), (660, 644, 645, 659), (650, 634, 635, 649), (652, 636, 637, 651), (629, 632, 633, 630), (656, 640, 641, 655), (662, 647, 646, 661), (632, 650, 649, 633), (634, 652, 651, 635), (636, 653, 654, 637), (639, 656, 655, 638), (653, 639, 638, 654), (640, 658, 657, 641), (642, 660, 659, 643), (644, 662, 661, 645), (663, 664, 665), (680, 681, 682), (697, 698, 699), (714, 715, 716), (731, 732, 733), (748, 749, 750), (765, 766, 767), (782, 783, 784), (675, 693, 694, 674), (677, 695, 696, 676), (667, 685, 686, 666), (669, 687, 688, 668), (680, 683, 684, 681), (673, 691, 692, 672), (679, 664, 663, 678), (683, 667, 666, 684), (685, 669, 668, 686), (687, 670, 671, 688), (690, 673, 672, 689), (670, 690, 689, 671), (691, 675, 674, 692), (693, 677, 676, 694), (695, 679, 678, 696), (730, 712, 713, 729), (728, 710, 711, 727), (726, 708, 709, 725), (705, 723, 724, 704), (723, 706, 707, 724), (722, 705, 704, 721), (720, 702, 703, 719), (718, 700, 701, 717), (712, 698, 697, 713), (706, 726, 725, 707), (714, 718, 717, 715), (702, 722, 721, 703), (700, 720, 719, 701), (710, 730, 729, 711), (708, 728, 727, 709), (764, 746, 747, 763), (762, 744, 745, 761), (760, 742, 743, 759), (739, 757, 758, 738), (757, 740, 741, 758), (756, 739, 738, 755), (754, 736, 737, 753), (752, 734, 735, 751), (746, 732, 731, 747), (740, 760, 759, 741), (748, 752, 751, 749), (736, 756, 755, 737), (734, 754, 753, 735), (744, 764, 763, 745), (742, 762, 761, 743), (777, 795, 796, 776), (779, 797, 798, 778), (769, 787, 788, 768), (771, 789, 790, 770), (782, 785, 786, 783), (775, 793, 794, 774), (781, 766, 765, 780), (785, 769, 768, 786), (787, 771, 770, 788), (789, 772, 773, 790), (792, 775, 774, 791), (772, 792, 791, 773), (793, 777, 776, 794), (795, 779, 778, 796), (797, 781, 780, 798), (665, 664, 731, 733, 590, 582), (799, 800, 801), (816, 817, 818), (815, 831, 832, 814), (813, 829, 830, 812), (811, 827, 828, 810), (824, 808, 809, 823), (808, 825, 826, 809), (807, 824, 823, 806), (805, 821, 822, 804), (803, 819, 820, 802), (831, 817, 816, 832), (825, 811, 810, 826), (799, 803, 802, 800), (821, 807, 806, 822), (819, 805, 804, 820), (829, 815, 814, 830), (827, 813, 812, 828), (801, 800, 714, 716, 583, 592)])
me_cube_003.polygons.foreach_set('material_index', [0, 0, 0, 0, 0, 0, 0, 0, 0, 0, 0, 0, 0, 0, 0, 0, 0, 0, 0, 0, 0, 0, 0, 0, 0, 0, 0, 0, 0, 0, 0, 0, 0, 0, 0, 0, 0, 0, 0, 0, 0, 0, 0, 0, 0, 0, 0, 0, 0, 0, 0, 0, 0, 0, 0, 0, 0, 0, 0, 0, 0, 0, 0, 0, 0, 0, 0, 0, 0, 0, 0, 0, 0, 0, 0, 0, 0, 0, 0, 0, 0, 0, 0, 0, 0, 0, 0, 0, 0, 0, 0, 0, 0, 0, 0, 0, 0, 0, 0, 0, 0, 0, 0, 0, 0, 0, 0, 0, 0, 0, 0, 0, 0, 0, 0, 0, 0, 0, 0, 0, 0, 0, 0, 0, 0, 0, 0, 0, 0, 0, 0, 0, 0, 0, 0, 0, 0, 0, 0, 0, 0, 0, 0, 0, 0, 0, 0, 0, 0, 0, 0, 0, 0, 0, 0, 0, 0, 0, 0, 0, 0, 0, 0, 0, 0, 0, 0, 0, 0, 0, 0, 0, 0, 0, 0, 0, 0, 0, 0, 0, 0, 0, 0, 0, 0, 0, 0, 0, 0, 0, 0, 0, 0, 0, 0, 0, 0, 0, 0, 0, 0, 0, 0, 0, 0, 0, 0, 0, 0, 0, 0, 0, 0, 0, 0, 0, 0, 0, 0, 0, 0, 0, 0, 0, 0, 0, 0, 0, 0, 0, 0, 0, 0, 0, 0, 0, 0, 0, 0, 0, 0, 0, 0, 0, 0, 0, 0, 0, 0, 0, 0, 0, 0, 0, 0, 0, 0, 0, 0, 0, 0, 0, 0, 0, 0, 0, 0, 0, 0, 0, 0, 1, 1, 1, 1, 1, 1, 1, 1, 1, 1, 1, 1, 1, 1, 1, 1, 1, 1, 1, 1, 1, 1, 1, 1, 1, 1, 1, 1, 1, 1, 1, 1, 3, 3, 1, 1, 1, 1, 1, 1, 1, 1, 1, 1, 1, 1, 2, 1, 1, 1, 1, 1, 1, 1, 1, 1, 1, 1, 1, 1, 1, 1, 1, 4, 4, 4, 1, 1, 4, 1, 1, 1, 1, 2, 1, 1, 1, 1, 5, 1, 1, 1, 1, 1, 1, 1, 1, 1, 5, 5, 5, 5, 0, 0, 0, 0, 0, 0, 0, 0, 0, 0, 0, 0, 0, 0, 0, 0, 0, 0, 0, 0, 0, 0, 0, 0, 0, 0, 0, 0, 0, 0, 0, 0, 0, 0, 0, 0, 0, 0, 0, 0, 0, 0, 0, 0, 0, 0, 0, 0, 0, 0, 0, 0, 0, 0, 0, 0, 0, 0, 0, 0, 0, 0, 0, 0, 0, 0, 0, 0, 0, 0, 0, 0, 0, 0, 0, 0, 0, 0, 0, 0, 0, 0, 0, 0, 0, 0, 0, 0, 0, 0, 0, 0, 0, 0, 0, 0, 0, 0, 0, 0, 0, 0, 0, 0, 0, 0, 0, 0, 0, 0, 0, 0, 0, 0, 0, 0, 0, 0, 0, 0, 0, 0, 0, 0, 0, 0, 0, 0, 0, 0, 0, 0, 0, 0, 0, 0, 0, 0, 0, 0, 0, 0, 0, 0, 0, 0, 0, 0, 0, 0, 0, 0, 0, 0, 0, 0, 0, 0, 0, 0, 0, 0, 0, 0, 0, 0, 0, 0, 0, 0, 0, 0, 0, 0, 0, 0, 0, 0, 0, 0, 0, 0, 0, 0, 0, 0, 0, 0, 0, 0, 0, 0, 0, 0, 0, 0, 0, 0, 0, 0, 0, 0, 0, 0, 0, 0, 0, 0, 0, 0, 0, 0, 0, 0, 0, 0, 0, 0, 0, 0, 0, 0, 0, 0, 0, 0, 0, 0, 0, 0, 0, 0, 0, 0, 0, 0, 0, 0, 0, 0, 0, 0, 0, 0, 0, 0, 0, 0, 0, 0, 0, 0, 0, 0, 0, 0, 0, 0, 0, 0, 0, 0, 0, 0, 0, 0, 0, 0, 0, 0, 0, 0])
_uv = me_cube_003.uv_layers.new(name='UVMap')
_uv.uv.foreach_set('vector', [0.5937, 0.9937, 0.625, 0.9937, 0.625, 1.0, 0.5938, 1.0, 0.3689, 0.5, 0.375, 0.5, 0.375, 0.75, 0.3689, 0.75, 0.8687, 0.5, 0.875, 0.5, 0.875, 0.75, 0.8687, 0.75, 0.4687, 0.9937, 0.5, 0.9937, 0.5, 1.0, 0.4688, 1.0, 0.5, 0.0, 0.5312, 0.0, 0.5312, 0.2463, 0.5271, 0.25, 0.5042, 0.25, 0.5, 0.2463, 0.5, 0.5037, 0.5042, 0.5, 0.5271, 0.5, 0.5312, 0.5037, 0.5312, 0.75, 0.5, 0.75, 0.4417, 0.4939, 0.4646, 0.4939, 0.4646, 0.5, 0.4417, 0.5, 0.4104, 0.4939, 0.4333, 0.4939, 0.4333, 0.5, 0.4104, 0.5, 0.4062, 0.9937, 0.4375, 0.9937, 0.4375, 1.0, 0.4062, 1.0, 0.5312, 0.9937, 0.5625, 0.9937, 0.5625, 1.0, 0.5312, 1.0, 0.5625, 0.5037, 0.5667, 0.5, 0.5896, 0.5, 0.5937, 0.5037, 0.5938, 0.75, 0.5625, 0.75, 0.5625, 0.0, 0.5938, 0.0, 0.5938, 0.2463, 0.5896, 0.25, 0.5667, 0.25, 0.5625, 0.2463, 0.5667, 0.4939, 0.5896, 0.4939, 0.5896, 0.5, 0.5667, 0.5, 0.5312, 0.0, 0.5625, 0.0, 0.5625, 0.2463, 0.5583, 0.25, 0.5354, 0.25, 0.5312, 0.2463, 0.5354, 0.4939, 0.5583, 0.4939, 0.5583, 0.5, 0.5354, 0.5, 0.5312, 0.5037, 0.5354, 0.5, 0.5583, 0.5, 0.5625, 0.5037, 0.5625, 0.75, 0.5312, 0.75, 0.5, 0.9937, 0.5312, 0.9937, 0.5312, 1.0, 0.5, 1.0, 0.5625, 0.9937, 0.5937, 0.9937, 0.5938, 1.0, 0.5625, 1.0, 0.5937, 0.5037, 0.5979, 0.5, 0.625, 0.5, 0.625, 0.75, 0.5938, 0.75, 0.5938, 0.0, 0.625, 0.0, 0.625, 0.25, 0.5979, 0.25, 0.5938, 0.2463, 0.5979, 0.4939, 0.625, 0.4939, 0.625, 0.5, 0.5979, 0.5, 0.4688, 0.0, 0.5, 0.0, 0.5, 0.2463, 0.4958, 0.25, 0.4729, 0.25, 0.4688, 0.2463, 0.4729, 0.4939, 0.4958, 0.4939, 0.4958, 0.5, 0.4729, 0.5, 0.4687, 0.5037, 0.4729, 0.5, 0.4958, 0.5, 0.5, 0.5037, 0.5, 0.75, 0.4688, 0.75, 0.4375, 0.9937, 0.4687, 0.9937, 0.4688, 1.0, 0.4375, 1.0, 0.375, 0.9937, 0.4062, 0.9937, 0.4062, 1.0, 0.375, 1.0, 0.4062, 0.5037, 0.4104, 0.5, 0.4333, 0.5, 0.4375, 0.5037, 0.4375, 0.75, 0.4062, 0.75, 0.4062, 0.0, 0.4375, 0.0, 0.4375, 0.2463, 0.4333, 0.25, 0.4104, 0.25, 0.4063, 0.2463, 0.375, 0.4939, 0.4021, 0.4939, 0.4021, 0.5, 0.375, 0.5, 0.5979, 0.25, 0.5896, 0.25, 0.5938, 0.2463, 0.5896, 0.5, 0.5979, 0.5, 0.5937, 0.5037, 0.5979, 0.4939, 0.5979, 0.5, 0.5896, 0.5, 0.5896, 0.4939, 0.5667, 0.25, 0.5583, 0.25, 0.5625, 0.2463, 0.5583, 0.5, 0.5667, 0.5, 0.5625, 0.5037, 0.5667, 0.4939, 0.5667, 0.5, 0.5583, 0.5, 0.5583, 0.4939, 0.5354, 0.25, 0.5271, 0.25, 0.5312, 0.2463, 0.5271, 0.5, 0.5354, 0.5, 0.5312, 0.5037, 0.5354, 0.4939, 0.5354, 0.5, 0.5271, 0.5, 0.5271, 0.4939, 0.375, 0.5, 0.4021, 0.5, 0.4062, 0.5037, 0.4062, 0.75, 0.375, 0.75, 0.5042, 0.25, 0.4958, 0.25, 0.5, 0.2463, 0.4958, 0.5, 0.5042, 0.5, 0.5, 0.5037, 0.5042, 0.4939, 0.5042, 0.5, 0.4958, 0.5, 0.4958, 0.4939, 0.5042, 0.4939, 0.5271, 0.4939, 0.5271, 0.5, 0.5042, 0.5, 0.4729, 0.25, 0.4646, 0.25, 0.4688, 0.2463, 0.4646, 0.5, 0.4729, 0.5, 0.4687, 0.5037, 0.4729, 0.4939, 0.4729, 0.5, 0.4646, 0.5, 0.4646, 0.4939, 0.4375, 0.5037, 0.4417, 0.5, 0.4646, 0.5, 0.4688, 0.5037, 0.4688, 0.75, 0.4375, 0.75, 0.4417, 0.25, 0.4333, 0.25, 0.4375, 0.2463, 0.4333, 0.5, 0.4417, 0.5, 0.4375, 0.5037, 0.4417, 0.4939, 0.4417, 0.5, 0.4333, 0.5, 0.4333, 0.4939, 0.4375, 0.0, 0.4688, 0.0, 0.4688, 0.2463, 0.4646, 0.25, 0.4417, 0.25, 0.4375, 0.2463, 0.4104, 0.25, 0.4021, 0.25, 0.4062, 0.2463, 0.4021, 0.5, 0.4104, 0.5, 0.4062, 0.5037, 0.4104, 0.4939, 0.4104, 0.5, 0.4021, 0.5, 0.4021, 0.4939, 0.375, 0.0, 0.4062, 0.0, 0.4062, 0.2463, 0.4021, 0.25, 0.375, 0.25, 0.4104, 0.25, 0.4104, 0.2562, 0.4021, 0.2562, 0.4021, 0.25, 0.4417, 0.25, 0.4417, 0.2562, 0.4333, 0.2562, 0.4333, 0.25, 0.4729, 0.25, 0.4729, 0.2562, 0.4646, 0.2562, 0.4646, 0.25, 0.5042, 0.25, 0.5271, 0.25, 0.5271, 0.2562, 0.5042, 0.2562, 0.5042, 0.25, 0.5042, 0.2562, 0.4958, 0.2562, 0.4958, 0.25, 0.5354, 0.25, 0.5354, 0.2562, 0.5271, 0.2562, 0.5271, 0.25, 0.5667, 0.25, 0.5667, 0.2562, 0.5583, 0.2563, 0.5583, 0.25, 0.5979, 0.25, 0.5979, 0.2562, 0.5896, 0.2562, 0.5896, 0.25, 0.375, 0.25, 0.4021, 0.25, 0.4021, 0.2562, 0.375, 0.2562, 0.4729, 0.25, 0.4958, 0.25, 0.4958, 0.2562, 0.4729, 0.2562, 0.5979, 0.25, 0.625, 0.25, 0.625, 0.2562, 0.5979, 0.2562, 0.5354, 0.25, 0.5583, 0.25, 0.5583, 0.2563, 0.5354, 0.2562, 0.5667, 0.25, 0.5896, 0.25, 0.5896, 0.2562, 0.5667, 0.2562, 0.4104, 0.25, 0.4333, 0.25, 0.4333, 0.2562, 0.4104, 0.2562, 0.4417, 0.25, 0.4646, 0.25, 0.4646, 0.2562, 0.4417, 0.2562, 0.125, 0.5, 0.1312, 0.5, 0.1312, 0.75, 0.125, 0.75, 0.5938, 0.75, 0.625, 0.75, 0.625, 0.7561, 0.5938, 0.7561, 0.625, 0.5, 0.6311, 0.5, 0.6311, 0.75, 0.625, 0.75, 0.4688, 0.75, 0.5, 0.75, 0.5, 0.7561, 0.4688, 0.7561, 0.4062, 0.75, 0.4375, 0.75, 0.4375, 0.7561, 0.4062, 0.7561, 0.5312, 0.75, 0.5625, 0.75, 0.5625, 0.7561, 0.5312, 0.7561, 0.5, 0.75, 0.5312, 0.75, 0.5312, 0.7561, 0.5, 0.7561, 0.5625, 0.75, 0.5938, 0.75, 0.5938, 0.7561, 0.5625, 0.7561, 0.4375, 0.75, 0.4688, 0.75, 0.4688, 0.7561, 0.4375, 0.7561, 0.375, 0.75, 0.4062, 0.75, 0.4062, 0.7561, 0.375, 0.7561, 0.5979, 0.4079, 0.5979, 0.4324, 0.5896, 0.4324, 0.5896, 0.4079, 0.5042, 0.4374, 0.5042, 0.4619, 0.4958, 0.4619, 0.4958, 0.4374, 0.5354, 0.4079, 0.5354, 0.4324, 0.5271, 0.4324, 0.5271, 0.4079, 0.5042, 0.4079, 0.5042, 0.4324, 0.4958, 0.4324, 0.4958, 0.4079, 0.4729, 0.4079, 0.4729, 0.4324, 0.4646, 0.4324, 0.4646, 0.4079, 0.6901, 0.5025, 0.6926, 0.5, 0.7171, 0.5, 0.7196, 0.5025, 0.7196, 0.75, 0.6901, 0.75, 0.5667, 0.4079, 0.5667, 0.4324, 0.5583, 0.4324, 0.5583, 0.4079, 0.4104, 0.4079, 0.4104, 0.4324, 0.4021, 0.4324, 0.4021, 0.4079, 0.4417, 0.4079, 0.4417, 0.4324, 0.4333, 0.4324, 0.4333, 0.4079, 0.4729, 0.3783, 0.4729, 0.4029, 0.4646, 0.4029, 0.4646, 0.3783, 0.4417, 0.3783, 0.4417, 0.4029, 0.4333, 0.4029, 0.4333, 0.3783, 0.5979, 0.3783, 0.5979, 0.4029, 0.5896, 0.4029, 0.5896, 0.3783, 0.5667, 0.3783, 0.5667, 0.4029, 0.5583, 0.4029, 0.5583, 0.3783, 0.7196, 0.5025, 0.7221, 0.5, 0.7467, 0.5, 0.7492, 0.5025, 0.7492, 0.75, 0.7196, 0.75, 0.5042, 0.3783, 0.5042, 0.4029, 0.4958, 0.4029, 0.4958, 0.3783, 0.5354, 0.3783, 0.5354, 0.4029, 0.5271, 0.4029, 0.5271, 0.3783, 0.4104, 0.3783, 0.4104, 0.4029, 0.4021, 0.4029, 0.4021, 0.3783, 0.8097, 0.5025, 0.8122, 0.5, 0.8367, 0.5, 0.8392, 0.5025, 0.8392, 0.75, 0.8097, 0.75, 0.4104, 0.3178, 0.4104, 0.3431, 0.4021, 0.3431, 0.4021, 0.3178, 0.4417, 0.3178, 0.4417, 0.3431, 0.4333, 0.3431, 0.4333, 0.3178, 0.4104, 0.3481, 0.4104, 0.3734, 0.4021, 0.3734, 0.4021, 0.3481, 0.4729, 0.3178, 0.4729, 0.3431, 0.4646, 0.3431, 0.4646, 0.3178, 0.5354, 0.3178, 0.5354, 0.3431, 0.5271, 0.3431, 0.5271, 0.3178, 0.5042, 0.2883, 0.5042, 0.3128, 0.4958, 0.3128, 0.4958, 0.2883, 0.7492, 0.5025, 0.7516, 0.5, 0.7769, 0.5, 0.7794, 0.5025, 0.7794, 0.75, 0.7492, 0.75, 0.5667, 0.2883, 0.5667, 0.3128, 0.5583, 0.3128, 0.5583, 0.2883, 0.5979, 0.2883, 0.5979, 0.3128, 0.5896, 0.3128, 0.5896, 0.2883, 0.4417, 0.2883, 0.4417, 0.3128, 0.4333, 0.3128, 0.4333, 0.2883, 0.4729, 0.2883, 0.4729, 0.3128, 0.4646, 0.3128, 0.4646, 0.2883, 0.5979, 0.4669, 0.5979, 0.4939, 0.5896, 0.4939, 0.5896, 0.4669, 0.3099, 0.5025, 0.3124, 0.5, 0.3369, 0.5, 0.3394, 0.5025, 0.3394, 0.75, 0.3099, 0.75, 0.5979, 0.4374, 0.5979, 0.4619, 0.5896, 0.4619, 0.5896, 0.4374, 0.5667, 0.4374, 0.5667, 0.4619, 0.5583, 0.4619, 0.5583, 0.4374, 0.5354, 0.4374, 0.5354, 0.4619, 0.5271, 0.4619, 0.5271, 0.4374, 0.4729, 0.4374, 0.4729, 0.4619, 0.4646, 0.4619, 0.4646, 0.4374, 0.4417, 0.4374, 0.4417, 0.4619, 0.4333, 0.4619, 0.4333, 0.4374, 0.4104, 0.4374, 0.4104, 0.4619, 0.4021, 0.4619, 0.4021, 0.4374, 0.2804, 0.5025, 0.2829, 0.5, 0.3074, 0.5, 0.3099, 0.5025, 0.3099, 0.75, 0.2804, 0.75, 0.5042, 0.4669, 0.5042, 0.4939, 0.4958, 0.4939, 0.4958, 0.4669, 0.3394, 0.5025, 0.3419, 0.5, 0.3689, 0.5, 0.3689, 0.75, 0.3394, 0.75, 0.5667, 0.4669, 0.5667, 0.4939, 0.5583, 0.4939, 0.5583, 0.4669, 0.5354, 0.4669, 0.5354, 0.4939, 0.5271, 0.4939, 0.5271, 0.4669, 0.4729, 0.4669, 0.4729, 0.4939, 0.4646, 0.4939, 0.4646, 0.4669, 0.4417, 0.4669, 0.4417, 0.4939, 0.4333, 0.4939, 0.4333, 0.4669, 0.4104, 0.4669, 0.4104, 0.4939, 0.4021, 0.4939, 0.4021, 0.4669, 0.5042, 0.3178, 0.5042, 0.3431, 0.4958, 0.3431, 0.4958, 0.3178, 0.5667, 0.3178, 0.5667, 0.3431, 0.5583, 0.3431, 0.5583, 0.3178, 0.1903, 0.5025, 0.1928, 0.5, 0.2181, 0.5, 0.2206, 0.5025, 0.2206, 0.75, 0.1903, 0.75, 0.4729, 0.3481, 0.4729, 0.3734, 0.4646, 0.3734, 0.4646, 0.3481, 0.2206, 0.5025, 0.2231, 0.5, 0.2484, 0.5, 0.2508, 0.5025, 0.2508, 0.75, 0.2206, 0.75, 0.5354, 0.3481, 0.5354, 0.3734, 0.5271, 0.3734, 0.5271, 0.3481, 0.5667, 0.3481, 0.5667, 0.3734, 0.5583, 0.3734, 0.5583, 0.3481, 0.4417, 0.3481, 0.4417, 0.3734, 0.4333, 0.3734, 0.4333, 0.3481, 0.6606, 0.5025, 0.6631, 0.5, 0.6876, 0.5, 0.6901, 0.5025, 0.6901, 0.75, 0.6606, 0.75, 0.5979, 0.3178, 0.5979, 0.3431, 0.5896, 0.3431, 0.5896, 0.3178, 0.4104, 0.2883, 0.4104, 0.3128, 0.4021, 0.3128, 0.4021, 0.2883, 0.5354, 0.2883, 0.5354, 0.3128, 0.5271, 0.3128, 0.5271, 0.2883, 0.1608, 0.5025, 0.1633, 0.5, 0.1878, 0.5, 0.1903, 0.5025, 0.1903, 0.75, 0.1608, 0.75, 0.5042, 0.3481, 0.5042, 0.3734, 0.4958, 0.3734, 0.4958, 0.3481, 0.5979, 0.3481, 0.5979, 0.3734, 0.5896, 0.3734, 0.5896, 0.3481, 0.5979, 0.2562, 0.5979, 0.2833, 0.5896, 0.2833, 0.5896, 0.2562, 0.4417, 0.2562, 0.4417, 0.2833, 0.4333, 0.2833, 0.4333, 0.2562, 0.4104, 0.2562, 0.4104, 0.2833, 0.4021, 0.2833, 0.4021, 0.2562, 0.5667, 0.2562, 0.5667, 0.2833, 0.5583, 0.2833, 0.5583, 0.2563, 0.8392, 0.5025, 0.8417, 0.5, 0.8687, 0.5, 0.8687, 0.75, 0.8392, 0.75, 0.4729, 0.2562, 0.4729, 0.2833, 0.4646, 0.2833, 0.4646, 0.2562, 0.1312, 0.5, 0.1583, 0.5, 0.1608, 0.5025, 0.1608, 0.75, 0.1312, 0.75, 0.5042, 0.2562, 0.5042, 0.2833, 0.4958, 0.2833, 0.4958, 0.2562, 0.5354, 0.2562, 0.5354, 0.2833, 0.5271, 0.2833, 0.5271, 0.2562, 0.6581, 0.5, 0.6606, 0.5, 0.6606, 0.5025, 0.3369, 0.5, 0.3419, 0.5, 0.3394, 0.5025, 0.4646, 0.4669, 0.4417, 0.4669, 0.4417, 0.4619, 0.4646, 0.4619, 0.4333, 0.4669, 0.4104, 0.4669, 0.4104, 0.4619, 0.4333, 0.4619, 0.5896, 0.4669, 0.5667, 0.4669, 0.5667, 0.4619, 0.5896, 0.4619, 0.5583, 0.4669, 0.5354, 0.4669, 0.5354, 0.4619, 0.5583, 0.4619, 0.625, 0.4669, 0.5979, 0.4669, 0.5979, 0.4619, 0.625, 0.4619, 0.4958, 0.4669, 0.4729, 0.4669, 0.4729, 0.4619, 0.4958, 0.4619, 0.4021, 0.4669, 0.375, 0.4669, 0.375, 0.4619, 0.4021, 0.4619, 0.5979, 0.4669, 0.5896, 0.4669, 0.5896, 0.4619, 0.5979, 0.4619, 0.5667, 0.4669, 0.5583, 0.4669, 0.5583, 0.4619, 0.5667, 0.4619, 0.5354, 0.4669, 0.5271, 0.4669, 0.5271, 0.4619, 0.5354, 0.4619, 0.5042, 0.4669, 0.4958, 0.4669, 0.4958, 0.4619, 0.5042, 0.4619, 0.5271, 0.4669, 0.5042, 0.4669, 0.5042, 0.4619, 0.5271, 0.4619, 0.4729, 0.4669, 0.4646, 0.4669, 0.4646, 0.4619, 0.4729, 0.4619, 0.4417, 0.4669, 0.4333, 0.4669, 0.4333, 0.4619, 0.4417, 0.4619, 0.4104, 0.4669, 0.4021, 0.4669, 0.4021, 0.4619, 0.4104, 0.4619, 0.6311, 0.5, 0.6581, 0.5, 0.6606, 0.5025, 0.6606, 0.75, 0.6311, 0.75, 0.6876, 0.5, 0.6901, 0.5, 0.6901, 0.5025, 0.3074, 0.5, 0.3124, 0.5, 0.3099, 0.5025, 0.4646, 0.4374, 0.4417, 0.4374, 0.4417, 0.4324, 0.4646, 0.4324, 0.4333, 0.4374, 0.4104, 0.4374, 0.4104, 0.4324, 0.4333, 0.4324, 0.5896, 0.4374, 0.5667, 0.4374, 0.5667, 0.4324, 0.5896, 0.4324, 0.5583, 0.4374, 0.5354, 0.4374, 0.5354, 0.4324, 0.5583, 0.4324, 0.625, 0.4374, 0.5979, 0.4374, 0.5979, 0.4324, 0.625, 0.4324, 0.4958, 0.4374, 0.4729, 0.4374, 0.4729, 0.4324, 0.4958, 0.4324, 0.4021, 0.4374, 0.375, 0.4374, 0.375, 0.4324, 0.4021, 0.4324, 0.5979, 0.4374, 0.5896, 0.4374, 0.5896, 0.4324, 0.5979, 0.4324, 0.5667, 0.4374, 0.5583, 0.4374, 0.5583, 0.4324, 0.5667, 0.4324, 0.5354, 0.4374, 0.5271, 0.4374, 0.5271, 0.4324, 0.5354, 0.4324, 0.5042, 0.4374, 0.4958, 0.4374, 0.4958, 0.4324, 0.5042, 0.4324, 0.5271, 0.4374, 0.5042, 0.4374, 0.5042, 0.4324, 0.5271, 0.4324, 0.4729, 0.4374, 0.4646, 0.4374, 0.4646, 0.4324, 0.4729, 0.4324, 0.4417, 0.4374, 0.4333, 0.4374, 0.4333, 0.4324, 0.4417, 0.4324, 0.4104, 0.4374, 0.4021, 0.4374, 0.4021, 0.4324, 0.4104, 0.4324, 0.2484, 0.5, 0.2533, 0.5, 0.2508, 0.5025, 0.7467, 0.5, 0.7492, 0.5, 0.7492, 0.5025, 0.1878, 0.5, 0.1928, 0.5, 0.1903, 0.5025, 0.8072, 0.5, 0.8097, 0.5, 0.8097, 0.5025, 0.2779, 0.5, 0.2829, 0.5, 0.2804, 0.5025, 0.7171, 0.5, 0.7196, 0.5, 0.7196, 0.5025, 0.1583, 0.5, 0.1633, 0.5, 0.1608, 0.5025, 0.8367, 0.5, 0.8392, 0.5, 0.8392, 0.5025, 0.4646, 0.3783, 0.4417, 0.3783, 0.4417, 0.3734, 0.4646, 0.3734, 0.4333, 0.3783, 0.4104, 0.3783, 0.4104, 0.3734, 0.4333, 0.3734, 0.5896, 0.3783, 0.5667, 0.3783, 0.5667, 0.3734, 0.5896, 0.3734, 0.5583, 0.3783, 0.5354, 0.3783, 0.5354, 0.3734, 0.5583, 0.3734, 0.625, 0.3783, 0.5979, 0.3783, 0.5979, 0.3734, 0.625, 0.3734, 0.4958, 0.3783, 0.4729, 0.3783, 0.4729, 0.3734, 0.4958, 0.3734, 0.4021, 0.3783, 0.375, 0.3783, 0.375, 0.3734, 0.4021, 0.3734, 0.5979, 0.3783, 0.5896, 0.3783, 0.5896, 0.3734, 0.5979, 0.3734, 0.5667, 0.3783, 0.5583, 0.3783, 0.5583, 0.3734, 0.5667, 0.3734, 0.5354, 0.3783, 0.5271, 0.3783, 0.5271, 0.3734, 0.5354, 0.3734, 0.5042, 0.3783, 0.4958, 0.3783, 0.4958, 0.3734, 0.5042, 0.3734, 0.5271, 0.3783, 0.5042, 0.3783, 0.5042, 0.3734, 0.5271, 0.3734, 0.4729, 0.3783, 0.4646, 0.3783, 0.4646, 0.3734, 0.4729, 0.3734, 0.4417, 0.3783, 0.4333, 0.3783, 0.4333, 0.3734, 0.4417, 0.3734, 0.4104, 0.3783, 0.4021, 0.3783, 0.4021, 0.3734, 0.4104, 0.3734, 0.4104, 0.3178, 0.4021, 0.3178, 0.4021, 0.3128, 0.4104, 0.3128, 0.4417, 0.3178, 0.4333, 0.3178, 0.4333, 0.3128, 0.4417, 0.3128, 0.4729, 0.3178, 0.4646, 0.3178, 0.4646, 0.3128, 0.4729, 0.3128, 0.5271, 0.3178, 0.5042, 0.3178, 0.5042, 0.3128, 0.5271, 0.3128, 0.5042, 0.3178, 0.4958, 0.3178, 0.4958, 0.3128, 0.5042, 0.3128, 0.5354, 0.3178, 0.5271, 0.3178, 0.5271, 0.3128, 0.5354, 0.3128, 0.5667, 0.3178, 0.5583, 0.3178, 0.5583, 0.3128, 0.5667, 0.3128, 0.5979, 0.3178, 0.5896, 0.3178, 0.5896, 0.3128, 0.5979, 0.3128, 0.4021, 0.3178, 0.375, 0.3178, 0.375, 0.3128, 0.4021, 0.3128, 0.4958, 0.3178, 0.4729, 0.3178, 0.4729, 0.3128, 0.4958, 0.3128, 0.625, 0.3178, 0.5979, 0.3178, 0.5979, 0.3128, 0.625, 0.3128, 0.5583, 0.3178, 0.5354, 0.3178, 0.5354, 0.3128, 0.5583, 0.3128, 0.5896, 0.3178, 0.5667, 0.3178, 0.5667, 0.3128, 0.5896, 0.3128, 0.4333, 0.3178, 0.4104, 0.3178, 0.4104, 0.3128, 0.4333, 0.3128, 0.4646, 0.3178, 0.4417, 0.3178, 0.4417, 0.3128, 0.4646, 0.3128, 0.4104, 0.4079, 0.4021, 0.4079, 0.4021, 0.4029, 0.4104, 0.4029, 0.4417, 0.4079, 0.4333, 0.4079, 0.4333, 0.4029, 0.4417, 0.4029, 0.4729, 0.4079, 0.4646, 0.4079, 0.4646, 0.4029, 0.4729, 0.4029, 0.5271, 0.4079, 0.5042, 0.4079, 0.5042, 0.4029, 0.5271, 0.4029, 0.5042, 0.4079, 0.4958, 0.4079, 0.4958, 0.4029, 0.5042, 0.4029, 0.5354, 0.4079, 0.5271, 0.4079, 0.5271, 0.4029, 0.5354, 0.4029, 0.5667, 0.4079, 0.5583, 0.4079, 0.5583, 0.4029, 0.5667, 0.4029, 0.5979, 0.4079, 0.5896, 0.4079, 0.5896, 0.4029, 0.5979, 0.4029, 0.4021, 0.4079, 0.375, 0.4079, 0.375, 0.4029, 0.4021, 0.4029, 0.4958, 0.4079, 0.4729, 0.4079, 0.4729, 0.4029, 0.4958, 0.4029, 0.625, 0.4079, 0.5979, 0.4079, 0.5979, 0.4029, 0.625, 0.4029, 0.5583, 0.4079, 0.5354, 0.4079, 0.5354, 0.4029, 0.5583, 0.4029, 0.5896, 0.4079, 0.5667, 0.4079, 0.5667, 0.4029, 0.5896, 0.4029, 0.4333, 0.4079, 0.4104, 0.4079, 0.4104, 0.4029, 0.4333, 0.4029, 0.4646, 0.4079, 0.4417, 0.4079, 0.4417, 0.4029, 0.4646, 0.4029, 0.4646, 0.2883, 0.4417, 0.2883, 0.4417, 0.2833, 0.4646, 0.2833, 0.4333, 0.2883, 0.4104, 0.2883, 0.4104, 0.2833, 0.4333, 0.2833, 0.5896, 0.2883, 0.5667, 0.2883, 0.5667, 0.2833, 0.5896, 0.2833, 0.5583, 0.2883, 0.5354, 0.2883, 0.5354, 0.2833, 0.5583, 0.2833, 0.625, 0.2883, 0.5979, 0.2883, 0.5979, 0.2833, 0.625, 0.2833, 0.4958, 0.2883, 0.4729, 0.2883, 0.4729, 0.2833, 0.4958, 0.2833, 0.4021, 0.2883, 0.375, 0.2883, 0.375, 0.2833, 0.4021, 0.2833, 0.5979, 0.2883, 0.5896, 0.2883, 0.5896, 0.2833, 0.5979, 0.2833, 0.5667, 0.2883, 0.5583, 0.2883, 0.5583, 0.2833, 0.5667, 0.2833, 0.5354, 0.2883, 0.5271, 0.2883, 0.5271, 0.2833, 0.5354, 0.2833, 0.5042, 0.2883, 0.4958, 0.2883, 0.4958, 0.2833, 0.5042, 0.2833, 0.5271, 0.2883, 0.5042, 0.2883, 0.5042, 0.2833, 0.5271, 0.2833, 0.4729, 0.2883, 0.4646, 0.2883, 0.4646, 0.2833, 0.4729, 0.2833, 0.4417, 0.2883, 0.4333, 0.2883, 0.4333, 0.2833, 0.4417, 0.2833, 0.4104, 0.2883, 0.4021, 0.2883, 0.4021, 0.2833, 0.4104, 0.2833, 0.2508, 0.5025, 0.2533, 0.5, 0.2779, 0.5, 0.2804, 0.5025, 0.2804, 0.75, 0.2508, 0.75, 0.7769, 0.5, 0.7794, 0.5, 0.7794, 0.5025, 0.2181, 0.5, 0.2231, 0.5, 0.2206, 0.5025, 0.4104, 0.3481, 0.4021, 0.3481, 0.4021, 0.3431, 0.4104, 0.3431, 0.4417, 0.3481, 0.4333, 0.3481, 0.4333, 0.3431, 0.4417, 0.3431, 0.4729, 0.3481, 0.4646, 0.3481, 0.4646, 0.3431, 0.4729, 0.3431, 0.5271, 0.3481, 0.5042, 0.3481, 0.5042, 0.3431, 0.5271, 0.3431, 0.5042, 0.3481, 0.4958, 0.3481, 0.4958, 0.3431, 0.5042, 0.3431, 0.5354, 0.3481, 0.5271, 0.3481, 0.5271, 0.3431, 0.5354, 0.3431, 0.5667, 0.3481, 0.5583, 0.3481, 0.5583, 0.3431, 0.5667, 0.3431, 0.5979, 0.3481, 0.5896, 0.3481, 0.5896, 0.3431, 0.5979, 0.3431, 0.4021, 0.3481, 0.375, 0.3481, 0.375, 0.3431, 0.4021, 0.3431, 0.4958, 0.3481, 0.4729, 0.3481, 0.4729, 0.3431, 0.4958, 0.3431, 0.625, 0.3481, 0.5979, 0.3481, 0.5979, 0.3431, 0.625, 0.3431, 0.5583, 0.3481, 0.5354, 0.3481, 0.5354, 0.3431, 0.5583, 0.3431, 0.5896, 0.3481, 0.5667, 0.3481, 0.5667, 0.3431, 0.5896, 0.3431, 0.4333, 0.3481, 0.4104, 0.3481, 0.4104, 0.3431, 0.4333, 0.3431, 0.4646, 0.3481, 0.4417, 0.3481, 0.4417, 0.3431, 0.4646, 0.3431, 0.7794, 0.5025, 0.7819, 0.5, 0.8072, 0.5, 0.8097, 0.5025, 0.8097, 0.75, 0.7794, 0.75, 0.375, 0.1252, 0.625, 0.1252, 0.625, 0.25, 0.375, 0.25, 0.375, 0.375, 0.625, 0.375, 0.625, 0.5, 0.375, 0.5, 0.25, 0.5, 0.375, 0.5, 0.375, 0.6248, 0.25, 0.6248, 0.125, 0.5, 0.25, 0.5, 0.25, 0.6248, 0.125, 0.6248, 0.7449, 0.5153, 0.7449, 0.6248, 0.7449, 0.6248, 0.7449, 0.5153, 0.375, 0.25, 0.625, 0.25, 0.625, 0.375, 0.375, 0.375, 0.625, 0.375, 0.625, 0.25, 0.625, 0.25, 0.625, 0.375, 0.625, 0.375, 0.625, 0.25, 0.625, 0.25, 0.625, 0.375, 0.625, 0.25, 0.625, 0.1252, 0.625, 0.1252, 0.625, 0.25, 0.75, 0.5, 0.875, 0.5, 0.875, 0.6248, 0.75, 0.6248, 0.625, 0.25, 0.625, 0.1252, 0.625, 0.1252, 0.625, 0.25, 0.75, 0.6248, 0.75, 0.5, 0.75, 0.5, 0.75, 0.6248, 0.375, 0.1252, 0.375, 0.25, 0.625, 0.25, 0.625, 0.1252, 0.375, 0.375, 0.375, 0.5, 0.625, 0.5, 0.625, 0.375, 0.25, 0.5, 0.25, 0.6248, 0.375, 0.6248, 0.375, 0.5, 0.625, 0.5, 0.375, 0.5, 0.375, 0.5, 0.625, 0.5, 0.125, 0.5, 0.125, 0.6248, 0.25, 0.6248, 0.25, 0.5, 0.6301, 0.5153, 0.6301, 0.6248, 0.6301, 0.6248, 0.6301, 0.5153, 0.375, 0.25, 0.375, 0.375, 0.625, 0.375, 0.625, 0.25, 0.625, 0.375, 0.625, 0.375, 0.625, 0.25, 0.625, 0.25, 0.625, 0.375, 0.625, 0.375, 0.625, 0.25, 0.625, 0.25, 0.625, 0.25, 0.625, 0.25, 0.625, 0.1252, 0.625, 0.1252, 0.75, 0.5, 0.75, 0.6248, 0.875, 0.6248, 0.875, 0.5, 0.0, 0.0, 0.0, 0.0, 0.0, 0.0, 0.0, 0.0, 0.625, 0.25, 0.625, 0.25, 0.625, 0.1252, 0.625, 0.1252, 0.75, 0.6248, 0.75, 0.6248, 0.75, 0.5, 0.75, 0.5, 0.7449, 0.5153, 0.6301, 0.5153, 0.625, 0.5, 0.75, 0.5, 0.6292, 0.5171, 0.6292, 0.6212, 0.6292, 0.6212, 0.6292, 0.5171, 0.7449, 0.6248, 0.7449, 0.5153, 0.75, 0.5, 0.75, 0.6248, 0.6301, 0.5153, 0.7449, 0.5153, 0.75, 0.5, 0.625, 0.5, 0.6301, 0.6248, 0.6301, 0.5153, 0.625, 0.5, 0.625, 0.6248, 0.7449, 0.5153, 0.7449, 0.6248, 0.75, 0.6248, 0.75, 0.5, 0.6301, 0.5153, 0.7449, 0.5153, 0.7449, 0.6248, 0.6301, 0.6248, 0.6301, 0.5153, 0.6301, 0.6248, 0.7449, 0.6248, 0.7449, 0.5153, 0.6301, 0.5153, 0.7449, 0.5153, 0.7449, 0.5153, 0.6301, 0.5153, 0.7449, 0.6248, 0.7449, 0.5153, 0.7449, 0.5153, 0.7449, 0.6248, 0.7449, 0.5153, 0.6301, 0.5153, 0.6301, 0.5153, 0.7449, 0.5153, 0.6301, 0.6248, 0.6301, 0.5153, 0.6301, 0.5153, 0.6301, 0.6248, 0.75, 0.5092, 0.75, 0.6006, 0.75, 0.6006, 0.75, 0.5092, 0.75, 0.5092, 0.75, 0.6006, 0.75, 0.6248, 0.75, 0.5, 0.75, 0.6006, 0.75, 0.5092, 0.75, 0.5, 0.75, 0.6248, 0.75, 0.5092, 0.75, 0.5092, 0.75, 0.5, 0.75, 0.5, 0.75, 0.6006, 0.75, 0.5092, 0.75, 0.5, 0.75, 0.6248, 0.75, 0.5092, 0.75, 0.6006, 0.75, 0.6248, 0.75, 0.5, 0.75, 0.5092, 0.75, 0.5092, 0.75, 0.5, 0.75, 0.5, 0.75, 0.5092, 0.75, 0.5092, 0.75, 0.5092, 0.75, 0.5092, 0.75, 0.5923, 0.75, 0.5123, 0.75, 0.5123, 0.75, 0.5923, 0.75, 0.5123, 0.75, 0.5123, 0.75, 0.5092, 0.75, 0.6006, 0.75, 0.6006, 0.75, 0.5092, 0.75, 0.6006, 0.75, 0.5092, 0.75, 0.5092, 0.75, 0.6006, 0.75, 0.5092, 0.75, 0.5092, 0.75, 0.5092, 0.75, 0.5092, 0.75, 0.5123, 0.75, 0.5923, 0.75, 0.6006, 0.75, 0.5092, 0.75, 0.5092, 0.75, 0.6006, 0.75, 0.5923, 0.75, 0.5123, 0.75, 0.5092, 0.75, 0.5092, 0.75, 0.5123, 0.75, 0.5123, 0.75, 0.5092, 0.75, 0.6006, 0.75, 0.5923, 0.75, 0.5123, 0.75, 0.5123, 0.75, 0.5923, 0.75, 0.6006, 0.75, 0.5092, 0.75, 0.5123, 0.75, 0.5123, 0.75, 0.5092, 0.75, 0.5092, 0.75, 0.6006, 0.75, 0.5092, 0.75, 0.5092, 0.75, 0.6006, 0.6301, 0.5153, 0.6301, 0.5153, 0.6301, 0.5153, 0.6301, 0.5153, 0.7449, 0.5153, 0.6301, 0.5153, 0.6301, 0.5153, 0.7449, 0.5153, 0.7449, 0.6248, 0.7449, 0.5153, 0.7449, 0.5153, 0.7449, 0.6248, 0.6301, 0.5153, 0.7449, 0.5153, 0.7449, 0.5153, 0.6301, 0.5153, 0.6301, 0.5153, 0.6301, 0.6248, 0.6301, 0.6248, 0.6301, 0.5153, 0.7449, 0.5153, 0.7449, 0.6248, 0.7449, 0.6248, 0.7449, 0.5153, 0.6301, 0.6248, 0.6301, 0.5153, 0.6301, 0.5153, 0.6301, 0.6248, 0.6301, 0.5153, 0.6301, 0.6248, 0.6301, 0.6248, 0.6301, 0.5153, 0.6301, 0.6248, 0.6301, 0.5153, 0.6301, 0.5153, 0.6301, 0.6248, 0.6301, 0.5153, 0.6301, 0.5153, 0.6301, 0.5153, 0.6301, 0.5153, 0.6301, 0.6248, 0.6301, 0.5153, 0.6301, 0.5153, 0.6301, 0.6248, 0.6301, 0.5153, 0.6301, 0.6248, 0.6301, 0.6248, 0.6301, 0.5153, 0.6259, 0.5072, 0.6259, 0.6212, 0.625, 0.6248, 0.625, 0.5, 0.6292, 0.6212, 0.6292, 0.5171, 0.6301, 0.5153, 0.6301, 0.6248, 0.6292, 0.5171, 0.6259, 0.5072, 0.625, 0.5, 0.6301, 0.5153, 0.6259, 0.6212, 0.6292, 0.6212, 0.6301, 0.6248, 0.625, 0.6248, 0.6292, 0.5171, 0.6292, 0.6212, 0.6259, 0.6212, 0.6259, 0.5072, 0.6259, 0.5072, 0.6292, 0.5171, 0.6292, 0.5171, 0.6259, 0.5072, 0.6259, 0.6212, 0.6259, 0.5072, 0.6259, 0.5072, 0.6259, 0.6212, 0.6292, 0.6212, 0.6259, 0.6212, 0.6259, 0.6212, 0.6292, 0.6212, 0.375, 0.5, 0.625, 0.5, 0.625, 0.5, 0.375, 0.5, 0.6054, 0.6246, 0.6054, 0.5002, 0.6054, 0.5002, 0.6054, 0.6246, 0.625, 0.6248, 0.375, 0.6248, 0.375, 0.5, 0.625, 0.5, 0.625, 0.6248, 0.625, 0.5, 0.625, 0.5, 0.625, 0.6248, 0.625, 0.5, 0.625, 0.6248, 0.625, 0.6248, 0.625, 0.5, 0.375, 0.5, 0.375, 0.6248, 0.375, 0.6248, 0.375, 0.5, 0.375, 0.6248, 0.375, 0.5, 0.375, 0.5, 0.375, 0.6248, 0.6054, 0.6246, 0.3946, 0.6246, 0.375, 0.6248, 0.625, 0.6248, 0.3946, 0.5002, 0.6054, 0.5002, 0.625, 0.5, 0.375, 0.5, 0.3946, 0.6246, 0.3946, 0.5002, 0.375, 0.5, 0.375, 0.6248, 0.6054, 0.5002, 0.6054, 0.6246, 0.625, 0.6248, 0.625, 0.5, 0.3946, 0.5002, 0.3946, 0.6246, 0.6054, 0.6246, 0.6054, 0.5002, 0.6054, 0.5002, 0.3946, 0.5002, 0.3946, 0.5002, 0.6054, 0.5002, 0.3946, 0.5002, 0.3946, 0.6246, 0.3946, 0.6246, 0.3946, 0.5002, 0.3946, 0.6246, 0.6054, 0.6246, 0.6054, 0.6246, 0.3946, 0.6246, 0.0, 0.0, 1.0, 0.0, 1.0, 1.0, 0.0, 1.0, 0.5937, 0.9937, 0.625, 0.9937, 0.625, 1.0, 0.5938, 1.0, 0.3689, 0.5, 0.375, 0.5, 0.375, 0.75, 0.3689, 0.75, 0.8687, 0.5, 0.875, 0.5, 0.875, 0.75, 0.8687, 0.75, 0.4687, 0.9937, 0.5, 0.9937, 0.5, 1.0, 0.4688, 1.0, 0.5, 0.0, 0.5312, 0.0, 0.5312, 0.2463, 0.5271, 0.25, 0.5042, 0.25, 0.5, 0.2463, 0.5, 0.5037, 0.5042, 0.5, 0.5271, 0.5, 0.5312, 0.5037, 0.5312, 0.75, 0.5, 0.75, 0.4417, 0.4939, 0.4646, 0.4939, 0.4646, 0.5, 0.4417, 0.5, 0.4104, 0.4939, 0.4333, 0.4939, 0.4333, 0.5, 0.4104, 0.5, 0.4062, 0.9937, 0.4375, 0.9937, 0.4375, 1.0, 0.4062, 1.0, 0.5312, 0.9937, 0.5625, 0.9937, 0.5625, 1.0, 0.5312, 1.0, 0.5625, 0.5037, 0.5667, 0.5, 0.5896, 0.5, 0.5937, 0.5037, 0.5938, 0.75, 0.5625, 0.75, 0.5625, 0.0, 0.5938, 0.0, 0.5938, 0.2463, 0.5896, 0.25, 0.5667, 0.25, 0.5625, 0.2463, 0.5667, 0.4939, 0.5896, 0.4939, 0.5896, 0.5, 0.5667, 0.5, 0.5312, 0.0, 0.5625, 0.0, 0.5625, 0.2463, 0.5583, 0.25, 0.5354, 0.25, 0.5312, 0.2463, 0.5354, 0.4939, 0.5583, 0.4939, 0.5583, 0.5, 0.5354, 0.5, 0.5312, 0.5037, 0.5354, 0.5, 0.5583, 0.5, 0.5625, 0.5037, 0.5625, 0.75, 0.5312, 0.75, 0.5, 0.9937, 0.5312, 0.9937, 0.5312, 1.0, 0.5, 1.0, 0.5625, 0.9937, 0.5937, 0.9937, 0.5938, 1.0, 0.5625, 1.0, 0.5937, 0.5037, 0.5979, 0.5, 0.625, 0.5, 0.625, 0.75, 0.5938, 0.75, 0.5938, 0.0, 0.625, 0.0, 0.625, 0.25, 0.5979, 0.25, 0.5938, 0.2463, 0.5979, 0.4939, 0.625, 0.4939, 0.625, 0.5, 0.5979, 0.5, 0.4688, 0.0, 0.5, 0.0, 0.5, 0.2463, 0.4958, 0.25, 0.4729, 0.25, 0.4688, 0.2463, 0.4729, 0.4939, 0.4958, 0.4939, 0.4958, 0.5, 0.4729, 0.5, 0.4687, 0.5037, 0.4729, 0.5, 0.4958, 0.5, 0.5, 0.5037, 0.5, 0.75, 0.4688, 0.75, 0.4375, 0.9937, 0.4687, 0.9937, 0.4688, 1.0, 0.4375, 1.0, 0.375, 0.9937, 0.4062, 0.9937, 0.4062, 1.0, 0.375, 1.0, 0.4062, 0.5037, 0.4104, 0.5, 0.4333, 0.5, 0.4375, 0.5037, 0.4375, 0.75, 0.4062, 0.75, 0.4062, 0.0, 0.4375, 0.0, 0.4375, 0.2463, 0.4333, 0.25, 0.4104, 0.25, 0.4063, 0.2463, 0.375, 0.4939, 0.4021, 0.4939, 0.4021, 0.5, 0.375, 0.5, 0.5979, 0.25, 0.5896, 0.25, 0.5938, 0.2463, 0.5896, 0.5, 0.5979, 0.5, 0.5937, 0.5037, 0.5979, 0.4939, 0.5979, 0.5, 0.5896, 0.5, 0.5896, 0.4939, 0.5667, 0.25, 0.5583, 0.25, 0.5625, 0.2463, 0.5583, 0.5, 0.5667, 0.5, 0.5625, 0.5037, 0.5667, 0.4939, 0.5667, 0.5, 0.5583, 0.5, 0.5583, 0.4939, 0.5354, 0.25, 0.5271, 0.25, 0.5312, 0.2463, 0.5271, 0.5, 0.5354, 0.5, 0.5312, 0.5037, 0.5354, 0.4939, 0.5354, 0.5, 0.5271, 0.5, 0.5271, 0.4939, 0.375, 0.5, 0.4021, 0.5, 0.4062, 0.5037, 0.4062, 0.75, 0.375, 0.75, 0.5042, 0.25, 0.4958, 0.25, 0.5, 0.2463, 0.4958, 0.5, 0.5042, 0.5, 0.5, 0.5037, 0.5042, 0.4939, 0.5042, 0.5, 0.4958, 0.5, 0.4958, 0.4939, 0.5042, 0.4939, 0.5271, 0.4939, 0.5271, 0.5, 0.5042, 0.5, 0.4729, 0.25, 0.4646, 0.25, 0.4688, 0.2463, 0.4646, 0.5, 0.4729, 0.5, 0.4687, 0.5037, 0.4729, 0.4939, 0.4729, 0.5, 0.4646, 0.5, 0.4646, 0.4939, 0.4375, 0.5037, 0.4417, 0.5, 0.4646, 0.5, 0.4688, 0.5037, 0.4688, 0.75, 0.4375, 0.75, 0.4417, 0.25, 0.4333, 0.25, 0.4375, 0.2463, 0.4333, 0.5, 0.4417, 0.5, 0.4375, 0.5037, 0.4417, 0.4939, 0.4417, 0.5, 0.4333, 0.5, 0.4333, 0.4939, 0.4375, 0.0, 0.4688, 0.0, 0.4688, 0.2463, 0.4646, 0.25, 0.4417, 0.25, 0.4375, 0.2463, 0.4104, 0.25, 0.4021, 0.25, 0.4062, 0.2463, 0.4021, 0.5, 0.4104, 0.5, 0.4062, 0.5037, 0.4104, 0.4939, 0.4104, 0.5, 0.4021, 0.5, 0.4021, 0.4939, 0.375, 0.0, 0.4062, 0.0, 0.4062, 0.2463, 0.4021, 0.25, 0.375, 0.25, 0.4104, 0.25, 0.4104, 0.2562, 0.4021, 0.2562, 0.4021, 0.25, 0.4417, 0.25, 0.4417, 0.2562, 0.4333, 0.2562, 0.4333, 0.25, 0.4729, 0.25, 0.4729, 0.2562, 0.4646, 0.2562, 0.4646, 0.25, 0.5042, 0.25, 0.5271, 0.25, 0.5271, 0.2562, 0.5042, 0.2562, 0.5042, 0.25, 0.5042, 0.2562, 0.4958, 0.2562, 0.4958, 0.25, 0.5354, 0.25, 0.5354, 0.2562, 0.5271, 0.2562, 0.5271, 0.25, 0.5667, 0.25, 0.5667, 0.2562, 0.5583, 0.2563, 0.5583, 0.25, 0.5979, 0.25, 0.5979, 0.2562, 0.5896, 0.2562, 0.5896, 0.25, 0.375, 0.25, 0.4021, 0.25, 0.4021, 0.2562, 0.375, 0.2562, 0.4729, 0.25, 0.4958, 0.25, 0.4958, 0.2562, 0.4729, 0.2562, 0.5979, 0.25, 0.625, 0.25, 0.625, 0.2562, 0.5979, 0.2562, 0.5354, 0.25, 0.5583, 0.25, 0.5583, 0.2563, 0.5354, 0.2562, 0.5667, 0.25, 0.5896, 0.25, 0.5896, 0.2562, 0.5667, 0.2562, 0.4104, 0.25, 0.4333, 0.25, 0.4333, 0.2562, 0.4104, 0.2562, 0.4417, 0.25, 0.4646, 0.25, 0.4646, 0.2562, 0.4417, 0.2562, 0.125, 0.5, 0.1312, 0.5, 0.1312, 0.75, 0.125, 0.75, 0.5938, 0.75, 0.625, 0.75, 0.625, 0.7561, 0.5938, 0.7561, 0.625, 0.5, 0.6311, 0.5, 0.6311, 0.75, 0.625, 0.75, 0.4688, 0.75, 0.5, 0.75, 0.5, 0.7561, 0.4688, 0.7561, 0.4062, 0.75, 0.4375, 0.75, 0.4375, 0.7561, 0.4062, 0.7561, 0.5312, 0.75, 0.5625, 0.75, 0.5625, 0.7561, 0.5312, 0.7561, 0.5, 0.75, 0.5312, 0.75, 0.5312, 0.7561, 0.5, 0.7561, 0.5625, 0.75, 0.5938, 0.75, 0.5938, 0.7561, 0.5625, 0.7561, 0.4375, 0.75, 0.4688, 0.75, 0.4688, 0.7561, 0.4375, 0.7561, 0.375, 0.75, 0.4062, 0.75, 0.4062, 0.7561, 0.375, 0.7561, 0.5979, 0.4079, 0.5979, 0.4324, 0.5896, 0.4324, 0.5896, 0.4079, 0.5042, 0.4374, 0.5042, 0.4619, 0.4958, 0.4619, 0.4958, 0.4374, 0.5354, 0.4079, 0.5354, 0.4324, 0.5271, 0.4324, 0.5271, 0.4079, 0.5042, 0.4079, 0.5042, 0.4324, 0.4958, 0.4324, 0.4958, 0.4079, 0.4729, 0.4079, 0.4729, 0.4324, 0.4646, 0.4324, 0.4646, 0.4079, 0.6901, 0.5025, 0.6926, 0.5, 0.7171, 0.5, 0.7196, 0.5025, 0.7196, 0.75, 0.6901, 0.75, 0.5667, 0.4079, 0.5667, 0.4324, 0.5583, 0.4324, 0.5583, 0.4079, 0.4104, 0.4079, 0.4104, 0.4324, 0.4021, 0.4324, 0.4021, 0.4079, 0.4417, 0.4079, 0.4417, 0.4324, 0.4333, 0.4324, 0.4333, 0.4079, 0.4729, 0.3783, 0.4729, 0.4029, 0.4646, 0.4029, 0.4646, 0.3783, 0.4417, 0.3783, 0.4417, 0.4029, 0.4333, 0.4029, 0.4333, 0.3783, 0.5979, 0.3783, 0.5979, 0.4029, 0.5896, 0.4029, 0.5896, 0.3783, 0.5667, 0.3783, 0.5667, 0.4029, 0.5583, 0.4029, 0.5583, 0.3783, 0.7196, 0.5025, 0.7221, 0.5, 0.7467, 0.5, 0.7492, 0.5025, 0.7492, 0.75, 0.7196, 0.75, 0.5042, 0.3783, 0.5042, 0.4029, 0.4958, 0.4029, 0.4958, 0.3783, 0.5354, 0.3783, 0.5354, 0.4029, 0.5271, 0.4029, 0.5271, 0.3783, 0.4104, 0.3783, 0.4104, 0.4029, 0.4021, 0.4029, 0.4021, 0.3783, 0.8097, 0.5025, 0.8122, 0.5, 0.8367, 0.5, 0.8392, 0.5025, 0.8392, 0.75, 0.8097, 0.75, 0.4104, 0.3178, 0.4104, 0.3431, 0.4021, 0.3431, 0.4021, 0.3178, 0.4417, 0.3178, 0.4417, 0.3431, 0.4333, 0.3431, 0.4333, 0.3178, 0.4104, 0.3481, 0.4104, 0.3734, 0.4021, 0.3734, 0.4021, 0.3481, 0.4729, 0.3178, 0.4729, 0.3431, 0.4646, 0.3431, 0.4646, 0.3178, 0.5354, 0.3178, 0.5354, 0.3431, 0.5271, 0.3431, 0.5271, 0.3178, 0.5042, 0.2883, 0.5042, 0.3128, 0.4958, 0.3128, 0.4958, 0.2883, 0.7492, 0.5025, 0.7516, 0.5, 0.7769, 0.5, 0.7794, 0.5025, 0.7794, 0.75, 0.7492, 0.75, 0.5667, 0.2883, 0.5667, 0.3128, 0.5583, 0.3128, 0.5583, 0.2883, 0.5979, 0.2883, 0.5979, 0.3128, 0.5896, 0.3128, 0.5896, 0.2883, 0.4417, 0.2883, 0.4417, 0.3128, 0.4333, 0.3128, 0.4333, 0.2883, 0.4729, 0.2883, 0.4729, 0.3128, 0.4646, 0.3128, 0.4646, 0.2883, 0.5979, 0.4669, 0.5979, 0.4939, 0.5896, 0.4939, 0.5896, 0.4669, 0.3099, 0.5025, 0.3124, 0.5, 0.3369, 0.5, 0.3394, 0.5025, 0.3394, 0.75, 0.3099, 0.75, 0.5979, 0.4374, 0.5979, 0.4619, 0.5896, 0.4619, 0.5896, 0.4374, 0.5667, 0.4374, 0.5667, 0.4619, 0.5583, 0.4619, 0.5583, 0.4374, 0.5354, 0.4374, 0.5354, 0.4619, 0.5271, 0.4619, 0.5271, 0.4374, 0.4729, 0.4374, 0.4729, 0.4619, 0.4646, 0.4619, 0.4646, 0.4374, 0.4417, 0.4374, 0.4417, 0.4619, 0.4333, 0.4619, 0.4333, 0.4374, 0.4104, 0.4374, 0.4104, 0.4619, 0.4021, 0.4619, 0.4021, 0.4374, 0.2804, 0.5025, 0.2829, 0.5, 0.3074, 0.5, 0.3099, 0.5025, 0.3099, 0.75, 0.2804, 0.75, 0.5042, 0.4669, 0.5042, 0.4939, 0.4958, 0.4939, 0.4958, 0.4669, 0.3394, 0.5025, 0.3419, 0.5, 0.3689, 0.5, 0.3689, 0.75, 0.3394, 0.75, 0.5667, 0.4669, 0.5667, 0.4939, 0.5583, 0.4939, 0.5583, 0.4669, 0.5354, 0.4669, 0.5354, 0.4939, 0.5271, 0.4939, 0.5271, 0.4669, 0.4729, 0.4669, 0.4729, 0.4939, 0.4646, 0.4939, 0.4646, 0.4669, 0.4417, 0.4669, 0.4417, 0.4939, 0.4333, 0.4939, 0.4333, 0.4669, 0.4104, 0.4669, 0.4104, 0.4939, 0.4021, 0.4939, 0.4021, 0.4669, 0.5042, 0.3178, 0.5042, 0.3431, 0.4958, 0.3431, 0.4958, 0.3178, 0.5667, 0.3178, 0.5667, 0.3431, 0.5583, 0.3431, 0.5583, 0.3178, 0.1903, 0.5025, 0.1928, 0.5, 0.2181, 0.5, 0.2206, 0.5025, 0.2206, 0.75, 0.1903, 0.75, 0.4729, 0.3481, 0.4729, 0.3734, 0.4646, 0.3734, 0.4646, 0.3481, 0.2206, 0.5025, 0.2231, 0.5, 0.2484, 0.5, 0.2508, 0.5025, 0.2508, 0.75, 0.2206, 0.75, 0.5354, 0.3481, 0.5354, 0.3734, 0.5271, 0.3734, 0.5271, 0.3481, 0.5667, 0.3481, 0.5667, 0.3734, 0.5583, 0.3734, 0.5583, 0.3481, 0.4417, 0.3481, 0.4417, 0.3734, 0.4333, 0.3734, 0.4333, 0.3481, 0.6606, 0.5025, 0.6631, 0.5, 0.6876, 0.5, 0.6901, 0.5025, 0.6901, 0.75, 0.6606, 0.75, 0.5979, 0.3178, 0.5979, 0.3431, 0.5896, 0.3431, 0.5896, 0.3178, 0.4104, 0.2883, 0.4104, 0.3128, 0.4021, 0.3128, 0.4021, 0.2883, 0.5354, 0.2883, 0.5354, 0.3128, 0.5271, 0.3128, 0.5271, 0.2883, 0.1608, 0.5025, 0.1633, 0.5, 0.1878, 0.5, 0.1903, 0.5025, 0.1903, 0.75, 0.1608, 0.75, 0.5042, 0.3481, 0.5042, 0.3734, 0.4958, 0.3734, 0.4958, 0.3481, 0.5979, 0.3481, 0.5979, 0.3734, 0.5896, 0.3734, 0.5896, 0.3481, 0.5979, 0.2562, 0.5979, 0.2833, 0.5896, 0.2833, 0.5896, 0.2562, 0.4417, 0.2562, 0.4417, 0.2833, 0.4333, 0.2833, 0.4333, 0.2562, 0.4104, 0.2562, 0.4104, 0.2833, 0.4021, 0.2833, 0.4021, 0.2562, 0.5667, 0.2562, 0.5667, 0.2833, 0.5583, 0.2833, 0.5583, 0.2563, 0.8392, 0.5025, 0.8417, 0.5, 0.8687, 0.5, 0.8687, 0.75, 0.8392, 0.75, 0.4729, 0.2562, 0.4729, 0.2833, 0.4646, 0.2833, 0.4646, 0.2562, 0.1312, 0.5, 0.1583, 0.5, 0.1608, 0.5025, 0.1608, 0.75, 0.1312, 0.75, 0.5042, 0.2562, 0.5042, 0.2833, 0.4958, 0.2833, 0.4958, 0.2562, 0.5354, 0.2562, 0.5354, 0.2833, 0.5271, 0.2833, 0.5271, 0.2562, 0.6581, 0.5, 0.6606, 0.5, 0.6606, 0.5025, 0.3369, 0.5, 0.3419, 0.5, 0.3394, 0.5025, 0.4646, 0.4669, 0.4417, 0.4669, 0.4417, 0.4619, 0.4646, 0.4619, 0.4333, 0.4669, 0.4104, 0.4669, 0.4104, 0.4619, 0.4333, 0.4619, 0.5896, 0.4669, 0.5667, 0.4669, 0.5667, 0.4619, 0.5896, 0.4619, 0.5583, 0.4669, 0.5354, 0.4669, 0.5354, 0.4619, 0.5583, 0.4619, 0.625, 0.4669, 0.5979, 0.4669, 0.5979, 0.4619, 0.625, 0.4619, 0.4958, 0.4669, 0.4729, 0.4669, 0.4729, 0.4619, 0.4958, 0.4619, 0.4021, 0.4669, 0.375, 0.4669, 0.375, 0.4619, 0.4021, 0.4619, 0.5979, 0.4669, 0.5896, 0.4669, 0.5896, 0.4619, 0.5979, 0.4619, 0.5667, 0.4669, 0.5583, 0.4669, 0.5583, 0.4619, 0.5667, 0.4619, 0.5354, 0.4669, 0.5271, 0.4669, 0.5271, 0.4619, 0.5354, 0.4619, 0.5042, 0.4669, 0.4958, 0.4669, 0.4958, 0.4619, 0.5042, 0.4619, 0.5271, 0.4669, 0.5042, 0.4669, 0.5042, 0.4619, 0.5271, 0.4619, 0.4729, 0.4669, 0.4646, 0.4669, 0.4646, 0.4619, 0.4729, 0.4619, 0.4417, 0.4669, 0.4333, 0.4669, 0.4333, 0.4619, 0.4417, 0.4619, 0.4104, 0.4669, 0.4021, 0.4669, 0.4021, 0.4619, 0.4104, 0.4619, 0.6311, 0.5, 0.6581, 0.5, 0.6606, 0.5025, 0.6606, 0.75, 0.6311, 0.75, 0.6876, 0.5, 0.6901, 0.5, 0.6901, 0.5025, 0.3074, 0.5, 0.3124, 0.5, 0.3099, 0.5025, 0.4646, 0.4374, 0.4417, 0.4374, 0.4417, 0.4324, 0.4646, 0.4324, 0.4333, 0.4374, 0.4104, 0.4374, 0.4104, 0.4324, 0.4333, 0.4324, 0.5896, 0.4374, 0.5667, 0.4374, 0.5667, 0.4324, 0.5896, 0.4324, 0.5583, 0.4374, 0.5354, 0.4374, 0.5354, 0.4324, 0.5583, 0.4324, 0.625, 0.4374, 0.5979, 0.4374, 0.5979, 0.4324, 0.625, 0.4324, 0.4958, 0.4374, 0.4729, 0.4374, 0.4729, 0.4324, 0.4958, 0.4324, 0.4021, 0.4374, 0.375, 0.4374, 0.375, 0.4324, 0.4021, 0.4324, 0.5979, 0.4374, 0.5896, 0.4374, 0.5896, 0.4324, 0.5979, 0.4324, 0.5667, 0.4374, 0.5583, 0.4374, 0.5583, 0.4324, 0.5667, 0.4324, 0.5354, 0.4374, 0.5271, 0.4374, 0.5271, 0.4324, 0.5354, 0.4324, 0.5042, 0.4374, 0.4958, 0.4374, 0.4958, 0.4324, 0.5042, 0.4324, 0.5271, 0.4374, 0.5042, 0.4374, 0.5042, 0.4324, 0.5271, 0.4324, 0.4729, 0.4374, 0.4646, 0.4374, 0.4646, 0.4324, 0.4729, 0.4324, 0.4417, 0.4374, 0.4333, 0.4374, 0.4333, 0.4324, 0.4417, 0.4324, 0.4104, 0.4374, 0.4021, 0.4374, 0.4021, 0.4324, 0.4104, 0.4324, 0.2484, 0.5, 0.2533, 0.5, 0.2508, 0.5025, 0.7467, 0.5, 0.7492, 0.5, 0.7492, 0.5025, 0.1878, 0.5, 0.1928, 0.5, 0.1903, 0.5025, 0.8072, 0.5, 0.8097, 0.5, 0.8097, 0.5025, 0.2779, 0.5, 0.2829, 0.5, 0.2804, 0.5025, 0.7171, 0.5, 0.7196, 0.5, 0.7196, 0.5025, 0.1583, 0.5, 0.1633, 0.5, 0.1608, 0.5025, 0.8367, 0.5, 0.8392, 0.5, 0.8392, 0.5025, 0.4646, 0.3783, 0.4417, 0.3783, 0.4417, 0.3734, 0.4646, 0.3734, 0.4333, 0.3783, 0.4104, 0.3783, 0.4104, 0.3734, 0.4333, 0.3734, 0.5896, 0.3783, 0.5667, 0.3783, 0.5667, 0.3734, 0.5896, 0.3734, 0.5583, 0.3783, 0.5354, 0.3783, 0.5354, 0.3734, 0.5583, 0.3734, 0.625, 0.3783, 0.5979, 0.3783, 0.5979, 0.3734, 0.625, 0.3734, 0.4958, 0.3783, 0.4729, 0.3783, 0.4729, 0.3734, 0.4958, 0.3734, 0.4021, 0.3783, 0.375, 0.3783, 0.375, 0.3734, 0.4021, 0.3734, 0.5979, 0.3783, 0.5896, 0.3783, 0.5896, 0.3734, 0.5979, 0.3734, 0.5667, 0.3783, 0.5583, 0.3783, 0.5583, 0.3734, 0.5667, 0.3734, 0.5354, 0.3783, 0.5271, 0.3783, 0.5271, 0.3734, 0.5354, 0.3734, 0.5042, 0.3783, 0.4958, 0.3783, 0.4958, 0.3734, 0.5042, 0.3734, 0.5271, 0.3783, 0.5042, 0.3783, 0.5042, 0.3734, 0.5271, 0.3734, 0.4729, 0.3783, 0.4646, 0.3783, 0.4646, 0.3734, 0.4729, 0.3734, 0.4417, 0.3783, 0.4333, 0.3783, 0.4333, 0.3734, 0.4417, 0.3734, 0.4104, 0.3783, 0.4021, 0.3783, 0.4021, 0.3734, 0.4104, 0.3734, 0.4104, 0.3178, 0.4021, 0.3178, 0.4021, 0.3128, 0.4104, 0.3128, 0.4417, 0.3178, 0.4333, 0.3178, 0.4333, 0.3128, 0.4417, 0.3128, 0.4729, 0.3178, 0.4646, 0.3178, 0.4646, 0.3128, 0.4729, 0.3128, 0.5271, 0.3178, 0.5042, 0.3178, 0.5042, 0.3128, 0.5271, 0.3128, 0.5042, 0.3178, 0.4958, 0.3178, 0.4958, 0.3128, 0.5042, 0.3128, 0.5354, 0.3178, 0.5271, 0.3178, 0.5271, 0.3128, 0.5354, 0.3128, 0.5667, 0.3178, 0.5583, 0.3178, 0.5583, 0.3128, 0.5667, 0.3128, 0.5979, 0.3178, 0.5896, 0.3178, 0.5896, 0.3128, 0.5979, 0.3128, 0.4021, 0.3178, 0.375, 0.3178, 0.375, 0.3128, 0.4021, 0.3128, 0.4958, 0.3178, 0.4729, 0.3178, 0.4729, 0.3128, 0.4958, 0.3128, 0.625, 0.3178, 0.5979, 0.3178, 0.5979, 0.3128, 0.625, 0.3128, 0.5583, 0.3178, 0.5354, 0.3178, 0.5354, 0.3128, 0.5583, 0.3128, 0.5896, 0.3178, 0.5667, 0.3178, 0.5667, 0.3128, 0.5896, 0.3128, 0.4333, 0.3178, 0.4104, 0.3178, 0.4104, 0.3128, 0.4333, 0.3128, 0.4646, 0.3178, 0.4417, 0.3178, 0.4417, 0.3128, 0.4646, 0.3128, 0.4104, 0.4079, 0.4021, 0.4079, 0.4021, 0.4029, 0.4104, 0.4029, 0.4417, 0.4079, 0.4333, 0.4079, 0.4333, 0.4029, 0.4417, 0.4029, 0.4729, 0.4079, 0.4646, 0.4079, 0.4646, 0.4029, 0.4729, 0.4029, 0.5271, 0.4079, 0.5042, 0.4079, 0.5042, 0.4029, 0.5271, 0.4029, 0.5042, 0.4079, 0.4958, 0.4079, 0.4958, 0.4029, 0.5042, 0.4029, 0.5354, 0.4079, 0.5271, 0.4079, 0.5271, 0.4029, 0.5354, 0.4029, 0.5667, 0.4079, 0.5583, 0.4079, 0.5583, 0.4029, 0.5667, 0.4029, 0.5979, 0.4079, 0.5896, 0.4079, 0.5896, 0.4029, 0.5979, 0.4029, 0.4021, 0.4079, 0.375, 0.4079, 0.375, 0.4029, 0.4021, 0.4029, 0.4958, 0.4079, 0.4729, 0.4079, 0.4729, 0.4029, 0.4958, 0.4029, 0.625, 0.4079, 0.5979, 0.4079, 0.5979, 0.4029, 0.625, 0.4029, 0.5583, 0.4079, 0.5354, 0.4079, 0.5354, 0.4029, 0.5583, 0.4029, 0.5896, 0.4079, 0.5667, 0.4079, 0.5667, 0.4029, 0.5896, 0.4029, 0.4333, 0.4079, 0.4104, 0.4079, 0.4104, 0.4029, 0.4333, 0.4029, 0.4646, 0.4079, 0.4417, 0.4079, 0.4417, 0.4029, 0.4646, 0.4029, 0.4646, 0.2883, 0.4417, 0.2883, 0.4417, 0.2833, 0.4646, 0.2833, 0.4333, 0.2883, 0.4104, 0.2883, 0.4104, 0.2833, 0.4333, 0.2833, 0.5896, 0.2883, 0.5667, 0.2883, 0.5667, 0.2833, 0.5896, 0.2833, 0.5583, 0.2883, 0.5354, 0.2883, 0.5354, 0.2833, 0.5583, 0.2833, 0.625, 0.2883, 0.5979, 0.2883, 0.5979, 0.2833, 0.625, 0.2833, 0.4958, 0.2883, 0.4729, 0.2883, 0.4729, 0.2833, 0.4958, 0.2833, 0.4021, 0.2883, 0.375, 0.2883, 0.375, 0.2833, 0.4021, 0.2833, 0.5979, 0.2883, 0.5896, 0.2883, 0.5896, 0.2833, 0.5979, 0.2833, 0.5667, 0.2883, 0.5583, 0.2883, 0.5583, 0.2833, 0.5667, 0.2833, 0.5354, 0.2883, 0.5271, 0.2883, 0.5271, 0.2833, 0.5354, 0.2833, 0.5042, 0.2883, 0.4958, 0.2883, 0.4958, 0.2833, 0.5042, 0.2833, 0.5271, 0.2883, 0.5042, 0.2883, 0.5042, 0.2833, 0.5271, 0.2833, 0.4729, 0.2883, 0.4646, 0.2883, 0.4646, 0.2833, 0.4729, 0.2833, 0.4417, 0.2883, 0.4333, 0.2883, 0.4333, 0.2833, 0.4417, 0.2833, 0.4104, 0.2883, 0.4021, 0.2883, 0.4021, 0.2833, 0.4104, 0.2833, 0.2508, 0.5025, 0.2533, 0.5, 0.2779, 0.5, 0.2804, 0.5025, 0.2804, 0.75, 0.2508, 0.75, 0.7769, 0.5, 0.7794, 0.5, 0.7794, 0.5025, 0.2181, 0.5, 0.2231, 0.5, 0.2206, 0.5025, 0.4104, 0.3481, 0.4021, 0.3481, 0.4021, 0.3431, 0.4104, 0.3431, 0.4417, 0.3481, 0.4333, 0.3481, 0.4333, 0.3431, 0.4417, 0.3431, 0.4729, 0.3481, 0.4646, 0.3481, 0.4646, 0.3431, 0.4729, 0.3431, 0.5271, 0.3481, 0.5042, 0.3481, 0.5042, 0.3431, 0.5271, 0.3431, 0.5042, 0.3481, 0.4958, 0.3481, 0.4958, 0.3431, 0.5042, 0.3431, 0.5354, 0.3481, 0.5271, 0.3481, 0.5271, 0.3431, 0.5354, 0.3431, 0.5667, 0.3481, 0.5583, 0.3481, 0.5583, 0.3431, 0.5667, 0.3431, 0.5979, 0.3481, 0.5896, 0.3481, 0.5896, 0.3431, 0.5979, 0.3431, 0.4021, 0.3481, 0.375, 0.3481, 0.375, 0.3431, 0.4021, 0.3431, 0.4958, 0.3481, 0.4729, 0.3481, 0.4729, 0.3431, 0.4958, 0.3431, 0.625, 0.3481, 0.5979, 0.3481, 0.5979, 0.3431, 0.625, 0.3431, 0.5583, 0.3481, 0.5354, 0.3481, 0.5354, 0.3431, 0.5583, 0.3431, 0.5896, 0.3481, 0.5667, 0.3481, 0.5667, 0.3431, 0.5896, 0.3431, 0.4333, 0.3481, 0.4104, 0.3481, 0.4104, 0.3431, 0.4333, 0.3431, 0.4646, 0.3481, 0.4417, 0.3481, 0.4417, 0.3431, 0.4646, 0.3431, 0.7794, 0.5025, 0.7819, 0.5, 0.8072, 0.5, 0.8097, 0.5025, 0.8097, 0.75, 0.7794, 0.75])
me_cube_003.materials.append(mat_game_grid)
me_cube_003.materials.append(mat_basketball_mechine)
me_cube_003.materials.append(mat_basketball_screen)
me_cube_003.materials.append(mat_basketball_base)
me_cube_003.materials.append(mat_basketball_buffer)
me_cube_003.materials.append(mat_mechine_hole)
me_cube_003.use_remesh_fix_poles = True
me_cube_003.use_remesh_preserve_attributes = False
me_cube_003.update()

# ---- objects
ob_basketball_mechine = bpy.data.objects.new('basketball mechine', me_cube_003)

# ---- transforms, parenting, visibility, modifiers, constraints
ob_basketball_mechine.location = (0.6692, -4.342, 7.74)
ob_basketball_mechine.scale = (5.351, 0.1126, 2.782)

# ---- collection membership
col_collection.objects.link(ob_basketball_mechine)

# ---- scene / render settings (as saved in the file)
scene.frame_start = 1; scene.frame_end = 250; scene.frame_set(1)
scene.render.engine = 'BLENDER_EEVEE_NEXT'
scene.cycles.use_denoising = False
scene.cycles.samples = 128
scene.cycles.sampling_pattern = 'TABULATED_SOBOL'
scene.cycles.use_adaptive_sampling = False
scene.cycles.use_light_tree = False
scene.view_settings.view_transform = 'Filmic'
bpy.context.view_layer.update()

# ---- added for rendering (the .blend has no active camera and no usable light): camera, sun
cam_auto = bpy.data.cameras.new('AutoCamera')
cam_auto.lens = 50.0
cam_auto.sensor_width = 36.0
cam_auto.clip_end = 1000.0
ob_auto_camera = bpy.data.objects.new('AutoCamera', cam_auto)
scene.collection.objects.link(ob_auto_camera)
ob_auto_camera.location = (21.2769, -24.9782, 22.7395)
ob_auto_camera.rotation_euler = (1.09748, -7.21219e-08, 0.694738)
scene.camera = ob_auto_camera
light_auto_sun = bpy.data.lights.new('AutoSun', 'SUN')
light_auto_sun.energy = 3.0
light_auto_sun.angle = 0.0523599
ob_auto_sun = bpy.data.objects.new('AutoSun', light_auto_sun)
scene.collection.objects.link(ob_auto_sun)
ob_auto_sun.rotation_euler = (0.872665, 0.174533, 0.523599)
bpy.context.view_layer.update()
